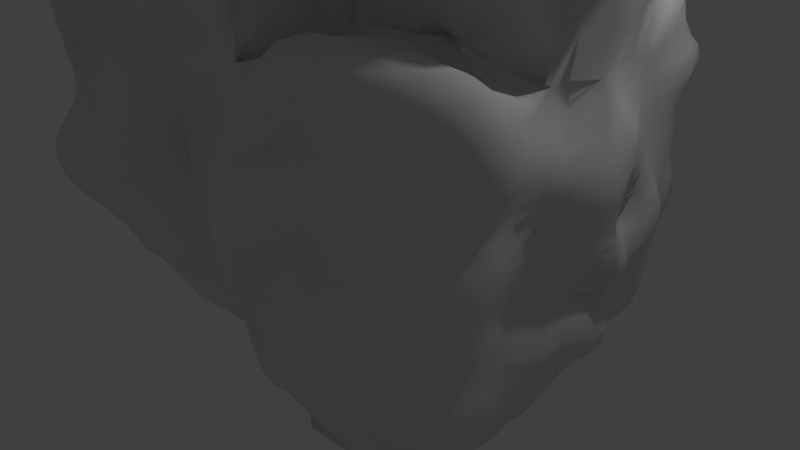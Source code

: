 # Source: untitled.blend  (saved by Blender 2.76.0; exported with 4.5.12 LTS)
import bpy
from mathutils import Matrix  # noqa: F401  (used for matrix-valued properties, if any)

bpy.ops.wm.read_factory_settings(use_empty=True)
scene = bpy.context.scene
scene.name = 'Scene'

# ---- collections
col_collection_1 = bpy.data.collections.new('Collection 1'); scene.collection.children.link(col_collection_1)

# ---- materials (node trees are filled in below, after node groups)
mat_material = bpy.data.materials.new('Material')
mat_material.alpha_threshold = 0.0
mat_material.use_transparent_shadow = False
mat_material.roughness = 0.5
mat_material.line_color = (0.0, 0.0, 0.0, 1.0)

# ---- material node trees

# ---- world
world_world = bpy.data.worlds.new('World'); scene.world = world_world
world_world.color = (0.05088, 0.05088, 0.05088)
world_world.use_sun_shadow = False
world_world.sun_shadow_jitter_overblur = 0.0
world_world.cycles.sampling_method = 'MANUAL'
world_world.cycles.sample_map_resolution = 256

# ---- cameras
cam_camera = bpy.data.cameras.new('Camera')
cam_camera.clip_end = 100.0
cam_camera.lens = 35.0
cam_camera.sensor_width = 32.0
cam_camera.sensor_height = 18.0
cam_camera.ortho_scale = 7.314
cam_camera.dof.focus_distance = 0.0
cam_camera.dof.aperture_fstop = 128.0

# ---- lights
light_lamp = bpy.data.lights.new('Lamp', 'POINT')
light_lamp.transmission_factor = 0.0
light_lamp.cutoff_distance = 30.0
light_lamp.energy = 100.0
light_lamp.shadow_buffer_clip_start = 1.001
light_lamp.shadow_soft_size = 0.1
light_lamp.shadow_maximum_resolution = 0.006
light_lamp.use_absolute_resolution = True
light_lamp.cycles.use_multiple_importance_sampling = False

# ---- meshes
me_cube_001 = bpy.data.meshes.new('Cube.001')
me_cube_001.from_pydata([(-2.74, -1.842, 0.1191), (-3.0, -2.136, 2.91), (-2.88, 2.011, 0.06487), (-2.817, 1.905, 2.892), (2.86, -1.892, 0.0112), (2.955, -2.123, 3.126), (2.666, 1.749, 0.1558), (2.846, 2.102, 2.968), (-2.862, -2.046, 1.498), (-3.008, -3.76e-08, 3.0), (-2.935, 2.117, 1.503), (-3.044, 0.001137, -0.03168), (2.832, 2.032, 1.553), (-0.0001138, 2.092, -0.2712), (3.185, -0.004905, 3.005), (2.992, -2.191, 1.502), (3.123, 0.02186, -0.03686), (-0.0041, -2.027, 3.0), (0.1441, -1.721, -0.2832), (-0.04177, -0.03201, -1.251), (0.06269, -1.781, 1.512), (3.525, -0.03004, 1.493), (-3.122, -0.0005238, 1.499), (-2.953, -2.056, 2.253), (-3.173, 1.032, 3.037), (-2.976, 2.101, 0.7401), (-3.008, -0.9999, -0.00234), (1.574, 1.567, 2.996), (2.83, 1.961, 0.7537), (-1.497, 2.164, -0.3108), (3.058, -1.026, 3.026), (2.956, -2.156, 0.7316), (3.0, 1.0, 0.0), (-1.536, -2.132, 3.015), (1.441, -2.454, -0.09837), (-2.833, -1.902, 0.7311), (-3.266, -1.005, 3.005), (-2.931, 2.076, 2.25), (-3.174, 1.03, -0.1198), (2.838, 1.991, 2.291), (1.539, 2.09, -0.09873), (3.0, 1.0, 3.0), (2.986, -2.112, 2.295), (3.198, -1.055, -0.1489), (1.515, -2.276, 3.214), (-1.497, -2.011, -0.006669), (1.807, 0.1432, -1.418), (-1.493, -0.08523, -0.8227), (-0.05444, -1.079, -0.9236), (0.02991, 1.159, -1.056), (0.02805, -1.671, 0.715), (0.00285, -1.983, 2.25), (1.41, -2.882, 1.473), (-1.444, -2.353, 1.488), (3.429, 0.001727, 0.7233), (3.41, -0.03347, 2.277), (3.348, 1.019, 1.509), (3.118, -1.03, 1.5), (1.507, 1.928, 1.548), (-3.242, 0.0476, 0.7417), (-3.272, -1.041e-06, 2.25), (-3.032, -1.003, 1.496), (-3.418, 1.071, 1.487), (-3.336, 1.049, 2.256), (-3.198, -1.011, 2.242), (-3.247, -1.004, 0.7338), (1.535, 1.691, 2.284), (3.218, -1.045, 2.277), (3.024, 1.001, 2.249), (3.148, 1.001, 0.7496), (-1.48, -2.209, 2.251), (1.391, -2.855, 2.28), (1.383, -2.788, 0.6911), (-1.646, 1.242, -1.061), (-1.492, -1.078, -0.8876), (1.686, -1.087, -1.457), (1.5, -0.9863, 3.289), (1.536, 1.173, -0.9741), (-1.489, -2.042, 0.7441), (3.053, -1.001, 0.7429), (1.528, 2.047, 0.7913), (-3.419, 1.05, 0.7324), (-2.972, -2.066, 2.626), (-3.227, 1.655, 3.016), (-2.947, 2.061, 0.3419), (-2.921, -1.503, 0.04374), (2.214, 1.728, 3.002), (2.737, 1.828, 0.4024), (-2.279, 2.093, -0.1067), (3.189, -1.739, 3.183), (2.832, -1.976, 0.3777), (2.904, 1.492, 0.04732), (-2.436, -2.562, 3.029), (2.366, -2.259, -0.08993), (-2.8, -1.936, 1.12), (-3.126, -0.4978, 2.999), (-2.948, 2.096, 1.876), (-3.118, 0.5073, -0.08707), (2.818, 1.947, 1.909), (0.7986, 2.133, -0.2989), (3.001, 0.5, 3.0), (2.992, -2.164, 1.879), (3.207, -0.5104, -0.123), (0.7533, -2.125, 3.094), (-0.8108, -1.72, -0.1611), (2.584, 0.1059, -1.003), (-0.7958, -0.1632, -1.195), (0.007224, -1.662, -0.492), (0.02418, 0.4836, -1.077), (0.1094, -1.504, 0.296), (0.05056, -1.782, 1.882), (2.467, -2.398, 1.502), (-0.7723, -1.851, 1.504), (3.44, 0.04323, 0.2982), (3.499, -0.02141, 1.868), (3.003, 1.506, 1.501), (3.219, -0.53, 1.491), (-2.321, 2.268, 1.502), (-3.12, 0.02021, 0.3668), (-3.3, 8.455e-06, 1.875), (-3.053, -1.501, 1.498), (-3.286, 0.5274, 1.477), (-2.913, -2.052, 1.876), (-2.984, 0.5039, 2.995), (-2.965, 2.108, 1.129), (-3.104, -0.4963, -0.04008), (2.888, 2.07, 1.154), (-0.7176, 2.197, -0.2938), (3.002, -0.5008, 3.0), (2.973, -2.168, 1.124), (3.009, 0.5017, -0.002908), (-0.7582, -1.747, 3.009), (0.7415, -2.032, -0.01657), (-2.838, -1.905, 0.3632), (-3.256, -1.56, 2.956), (-2.897, 2.019, 2.614), (-2.957, 1.533, 0.01061), (-2.298, 2.154, 3.012), (2.942, 2.192, 2.7), (2.217, 1.862, 0.04271), (2.935, 1.491, 2.973), (3.015, -2.126, 2.836), (3.081, -1.565, -0.0961), (2.353, -2.355, 3.254), (-2.261, -2.021, -0.008588), (0.7123, 0.114, -1.191), (-2.458, 0.04634, -0.9298), (-0.0744, -0.4825, -1.246), (-0.008213, 2.013, -0.6167), (0.02426, -1.809, 1.126), (-0.0001526, -2.0, 2.625), (0.6261, -2.46, 1.482), (-2.444, -2.845, 1.467), (3.542, -0.02883, 1.112), (3.297, -0.02923, 2.659), (3.027, 0.5008, 1.499), (3.237, -1.658, 1.502), (2.303, 2.081, 1.567), (-3.035, 0.001673, 1.123), (-3.231, -7.768e-06, 2.625), (-3.271, -0.519, 1.472), (-3.083, 1.581, 1.501), (-3.361, 1.064, 1.865), (-3.317, 1.043, 2.638), (-3.261, 0.5152, 2.252), (-3.226, 1.687, 2.244), (-3.069, -1.007, 1.865), (-3.482, -1.011, 2.624), (-3.006, -1.486, 2.251), (-3.333, -0.5142, 2.235), (-3.135, -1.001, 0.3592), (-3.089, -1.002, 1.12), (-3.026, -1.514, 0.7408), (-3.425, -0.4882, 0.7232), (1.504, 1.851, 1.897), (1.56, 1.611, 2.643), (2.23, 1.92, 2.302), (-2.31, 2.311, 2.251), (-2.322, 2.307, 0.7499), (3.111, -1.031, 1.877), (3.215, -1.059, 2.672), (3.264, -0.5143, 2.264), (3.304, -1.679, 2.305), (3.165, 1.002, 1.873), (3.0, 1.0, 2.625), (3.005, 1.518, 2.253), (3.309, 0.5076, 2.241), (3.0, 1.0, 0.375), (3.301, 1.009, 1.125), (2.997, 1.496, 0.7502), (3.141, 0.504, 0.7437), (-1.46, -2.28, 1.873), (-1.507, -2.267, 2.629), (-0.7876, -1.707, 2.25), (-2.364, -2.473, 2.252), (1.396, -2.894, 1.875), (1.442, -2.539, 2.816), (2.448, -2.408, 2.281), (0.6465, -2.449, 2.272), (1.407, -2.701, 0.2589), (1.401, -2.873, 1.083), (2.422, -2.445, 0.7144), (0.7052, -2.193, 0.7309), (-0.7597, 1.144, -1.065), (-2.392, 1.18, -0.7808), (-1.676, 0.5779, -1.277), (-1.471, 1.912, -0.5473), (-0.8002, -1.071, -0.7929), (-2.415, -1.071, -0.9119), (-1.456, -1.73, -0.5434), (-1.478, -0.512, -0.6534), (2.636, -1.108, -0.9042), (0.6254, -1.33, -1.428), (1.635, -1.643, -1.403), (1.732, -0.4859, -1.509), (0.7513, -1.009, 3.038), (2.29, -1.024, 3.089), (1.51, -1.734, 3.408), (1.487, -0.6722, 3.248), (2.318, 1.031, -0.5553), (0.7745, 1.111, -1.023), (1.711, 0.689, -1.297), (1.531, 1.698, -0.5142), (-1.5, -2.001, 0.3749), (-1.461, -2.199, 1.109), (-0.7837, -1.579, 0.7266), (-2.365, -2.445, 0.7217), (3.211, -0.9972, 0.3396), (3.069, -1.013, 1.125), (3.263, -0.5146, 0.7443), (3.125, -1.602, 0.7415), (1.506, 1.839, 0.383), (1.509, 2.065, 1.18), (2.253, 1.994, 0.7489), (-3.159, 1.033, 0.3261), (-3.451, 1.063, 1.114), (-3.368, 0.5154, 0.7391), (-3.23, 1.652, 0.7298), (-3.08, 1.579, 1.125), (-3.37, 0.5224, 1.104), (-3.243, 0.5121, 0.3529), (2.232, 1.767, 1.119), (3.196, -1.648, 1.121), (3.226, -0.531, 1.132), (3.347, -0.4984, 0.3245), (-2.426, -2.722, 1.083), (-0.7703, -1.671, 1.132), (-0.8135, -1.626, 0.2811), (0.7626, 1.955, -0.5789), (0.7537, 0.5928, -0.9156), (2.535, 0.6, -0.9134), (2.253, -0.8306, 3.314), (2.451, -2.033, 3.456), (0.752, -1.559, 3.094), (0.6722, -0.4701, -1.466), (0.717, -1.678, -0.4774), (2.68, -1.688, -0.8046), (-2.43, -0.4144, -1.012), (-2.28, -1.581, -0.2868), (-0.7562, -1.671, -0.2493), (-2.272, 1.64, -0.7846), (-2.448, 0.5421, -1.007), (-0.7302, 0.4994, -1.411), (0.6626, -2.336, 1.101), (2.417, -2.317, 1.123), (2.361, -2.428, 0.3282), (0.7137, -2.251, 2.686), (2.35, -2.399, 2.893), (2.493, -2.445, 1.876), (-2.376, -2.479, 2.635), (-0.7592, -1.79, 2.626), (-0.7627, -1.934, 1.874), (3.371, 0.5006, 1.115), (3.02, 1.5, 1.125), (2.985, 1.493, 0.3781), (3.099, 0.5022, 2.623), (2.993, 1.517, 2.63), (3.017, 1.528, 1.878), (3.337, -1.74, 2.805), (3.049, -0.5016, 2.628), (3.278, -0.5313, 1.878), (-2.329, 2.284, 1.127), (-2.301, 2.241, 0.3477), (-2.311, 2.215, 2.624), (-2.317, 2.305, 1.876), (2.284, 1.935, 2.683), (-3.342, -0.504, 1.102), (-3.01, -1.493, 1.124), (-3.045, -1.524, 0.3652), (-3.44, -0.5032, 2.62), (-3.241, -1.499, 2.631), (-3.03, -1.499, 1.875), (-3.231, 1.694, 2.625), (-3.147, 0.5118, 2.631), (-3.298, 0.5228, 1.867), (-3.182, 1.651, 1.871), (-3.327, -0.5217, 1.846), (-3.226, -0.4982, 0.3329), (2.274, 2.078, 1.965), (3.218, -1.626, 1.877), (3.259, 0.5038, 1.863), (3.051, 0.5106, 0.3615), (-2.444, -2.686, 1.868), (0.6212, -2.506, 1.874), (0.7269, -2.1, 0.3501), (-0.7325, 1.913, -0.6075), (-0.8036, -0.5503, -0.9977), (2.568, -0.4291, -1.02), (0.7902, -0.7535, 3.242), (2.258, 1.542, -0.0628), (-2.311, -2.184, 0.3405), (3.027, -1.518, 0.3673), (2.222, 1.87, 0.4235), (-3.126, 1.582, 0.3462), (-2.998, -2.098, 2.797), (-3.015, 1.868, 2.922), (-2.928, 2.043, 0.1785), (-2.817, -1.708, 0.0936), (2.67, 2.115, 3.006), (2.698, 1.773, 0.2572), (-2.707, 2.108, -0.1037), (3.077, -1.989, 3.164), (2.82, -1.898, 0.1861), (2.766, 1.663, 0.1115), (-2.896, -2.385, 2.962), (2.728, -2.033, -0.08927), (-2.829, -2.001, 1.311), (-3.021, -0.2498, 3.0), (-2.941, 2.109, 1.69), (-3.018, 0.2496, -0.01292), (2.815, 1.968, 1.733), (0.3866, 2.123, -0.2282), (3.143, 0.2464, 3.004), (2.997, -2.183, 1.688), (3.145, -0.251, -0.1216), (0.3741, -2.025, 3.006), (-0.4245, -1.693, -0.218), (2.746, 0.03006, -0.3577), (-0.4017, -0.107, -1.285), (0.07558, -1.702, -0.4307), (-0.01765, 0.2308, -1.148), (0.1419, -1.559, -0.03618), (0.06757, -1.749, 1.698), (2.785, -2.355, 1.502), (-0.3751, -1.99, 1.5), (3.283, 0.04435, 0.1201), (3.498, -0.02543, 1.681), (2.976, 1.785, 1.515), (3.392, -0.2827, 1.493), (-2.677, 2.213, 1.503), (-3.037, 0.002203, 0.1742), (-3.244, -7.012e-05, 1.687), (-2.984, -1.721, 1.499), (-3.14, 0.2561, 1.494), (-2.949, -2.06, 2.064), (-3.075, 0.7582, 3.005), (-2.976, 2.101, 0.938), (-3.072, -0.7482, -0.02368), (2.863, 2.008, 0.9504), (-1.1, 2.195, -0.4039), (3.004, -0.7511, 3.001), (2.977, -2.168, 0.9276), (3.0, 0.75, 0.0), (-1.176, -1.808, 2.999), (1.04, -2.303, -0.0696), (-2.858, -1.916, 0.5381), (-3.267, -1.27, 3.007), (-2.915, 2.055, 2.435), (-3.113, 1.287, -0.07425), (-1.877, 1.92, 2.997), (2.919, 2.125, 2.505), (1.876, 1.84, 0.003576), (2.999, 1.25, 3.0), (3.005, -2.086, 2.547), (3.157, -1.313, -0.1338), (1.939, -2.379, 3.252), (-1.875, -2.001, -0.0003867), (1.155, 0.14, -1.321), (-1.988, 0.04441, -0.9494), (-0.08395, -0.7465, -1.099), (-0.008607, 1.795, -1.044), (0.01323, -1.757, 0.9237), (-9.396e-05, -2.0, 2.438), (0.9818, -2.816, 1.475), (-1.924, -2.763, 1.482), (3.461, -0.02393, 0.9287), (3.336, -0.04028, 2.484), (3.263, 0.7654, 1.505), (3.24, -1.349, 1.501), (1.871, 1.942, 1.545), (-3.14, 0.02696, 0.9319), (-3.273, -8.467e-06, 2.437), (-3.195, -0.7659, 1.477), (-3.245, 1.324, 1.496), (-3.393, 1.071, 1.673), (-3.334, 1.045, 2.448), (-3.278, 0.25, 2.25), (-3.238, 1.332, 2.251), (-3.049, -1.005, 1.68), (-3.397, -1.012, 2.434), (-2.976, -1.733, 2.251), (-3.334, -0.7677, 2.232), (-3.041, -1.0, 0.1806), (-3.19, -1.004, 0.9273), (-2.987, -1.737, 0.7299), (-3.397, -0.7541, 0.7238), (1.506, 1.867, 1.719), (1.546, 1.641, 2.465), (1.896, 1.982, 2.326), (-2.612, 2.183, 2.251), (-2.743, 2.252, 0.7395), (3.124, -1.035, 1.688), (3.237, -1.056, 2.479), (3.329, -0.2857, 2.282), (3.311, -1.376, 2.297), (3.279, 1.011, 1.692), (3.003, 1.0, 2.437), (2.961, 1.802, 2.266), (3.197, 0.7566, 2.243), (3.0, 1.0, 0.1875), (3.248, 1.003, 0.9367), (2.931, 1.722, 0.7521), (3.159, 0.7505, 0.7499), (-1.45, -2.34, 1.681), (-1.493, -2.244, 2.44), (-0.3733, -1.769, 2.25), (-1.938, -2.579, 2.253), (1.405, -2.884, 1.674), (1.391, -2.776, 2.513), (2.785, -2.295, 2.285), (0.9691, -2.799, 2.274), (1.423, -2.613, 0.06811), (1.393, -2.836, 0.8915), (2.731, -2.333, 0.7267), (0.9902, -2.609, 0.6983), (-0.3632, 1.186, -1.079), (-2.047, 1.173, -1.066), (-1.518, 0.202, -0.6509), (-1.523, 1.48, -0.6541), (-0.442, -1.057, -0.8908), (-1.881, -1.097, -0.9719), (-1.459, -1.923, -0.2009), (-1.487, -0.7652, -0.8631), (3.052, -1.158, -0.5068), (1.15, -1.181, -1.503), (1.422, -2.299, -0.3594), (1.692, -0.7922, -1.496), (0.4001, -1.002, 3.023), (1.879, -0.9925, 3.229), (1.518, -2.096, 3.362), (1.496, -0.8171, 3.232), (2.635, 1.004, -0.1417), (1.155, 1.182, -1.067), (1.805, 0.427, -1.385), (1.534, 1.47, -0.6951), (-1.5, -2.0, 0.1874), (-1.483, -2.079, 0.9289), (-0.3841, -1.69, 0.6992), (-1.942, -2.312, 0.7437), (3.187, -1.013, 0.1244), (3.023, -1.005, 0.9373), (3.435, -0.2584, 0.7281), (3.055, -1.286, 0.7463), (1.536, 2.008, 0.1112), (1.506, 2.063, 0.9893), (1.876, 2.101, 0.7812), (-3.194, 1.04, 0.08734), (-3.453, 1.053, 0.9243), (-3.329, 0.2694, 0.7409), (-3.381, 1.363, 0.7131), (-2.959, -2.054, 2.442), (-3.231, 1.314, 3.074), (-2.956, 2.072, 0.5372), (-2.999, -1.25, 0.0006993), (1.903, 1.639, 3.013), (2.786, 1.898, 0.5696), (-1.878, 2.046, -0.03853), (3.187, -1.385, 3.126), (2.906, -2.094, 0.5472), (2.999, 1.25, 0.0003524), (-1.922, -2.743, 3.044), (1.91, -2.381, -0.07919), (-2.817, -1.908, 0.9233), (-3.241, -0.7484, 2.998), (-2.947, 2.079, 2.062), (-3.197, 0.7749, -0.1235), (2.816, 1.943, 2.09), (1.189, 2.196, -0.2797), (3.0, 0.75, 3.0), (2.987, -2.141, 2.081), (3.208, -0.7711, -0.09698), (1.134, -2.262, 3.237), (-1.123, -1.91, -0.08599), (2.248, 0.1322, -1.301), (-1.15, -0.1498, -1.076), (-0.0424, -1.547, -0.5891), (0.03624, 0.8567, -1.023), (0.06628, -1.569, 0.4873), (0.02551, -1.871, 2.066), (1.879, -2.425, 1.488), (-1.182, -1.797, 1.506), (3.485, 0.03192, 0.4997), (3.48, -0.02244, 2.061), (3.17, 1.258, 1.504), (3.133, -0.7681, 1.496), (-1.884, 2.184, 1.501), (-3.227, 0.04272, 0.554), (-3.294, 8.697e-06, 2.062), (-3.043, -1.259, 1.499), (-3.347, 0.783, 1.481), (-2.893, -2.052, 1.687), (-3.002, 0.2501, 3.0), (-2.945, 2.118, 1.316), (-3.092, -0.2458, -0.04177), (2.871, 2.085, 1.357), (-0.3586, 2.104, -0.2163), (3.011, -0.2537, 3.001), (2.977, -2.18, 1.315), (3.086, 0.2659, -0.02624), (-0.376, -1.883, 3.005), (0.4739, -1.784, -0.008811), (-2.792, -1.874, 0.2173), (-3.073, -1.871, 2.927), (-2.861, 1.961, 2.775), (-2.907, 1.835, 0.04864), (-2.607, 2.038, 2.944), (2.902, 2.167, 2.866), (2.488, 1.8, 0.122), (2.886, 1.92, 2.981), (2.998, -2.132, 3.013), (2.971, -1.773, -0.05048), (2.708, -2.227, 3.191), (-2.569, -1.925, 0.06291), (0.2684, 0.006158, -1.263), (-2.902, 0.003508, -0.377), (-0.06735, -0.2577, -1.279), (-0.0005092, 2.063, -0.3933), (0.04412, -1.819, 1.323), (-0.004486, -2.02, 2.812), (0.409, -1.906, 1.51), (-2.811, -2.626, 1.474), (3.558, -0.02994, 1.301), (3.27, -0.01502, 2.829), (3.312, 0.2385, 1.496), (3.154, -1.97, 1.502), (2.573, 2.125, 1.571), (-3.032, -0.0007211, 1.311), (-3.101, -1.839e-06, 2.812), (-3.219, -0.2597, 1.486), (-3.113, 1.922, 1.503), (-3.34, 1.055, 2.061), (-3.261, 1.039, 2.833), (-3.379, 0.8051, 2.256), (-3.101, 1.911, 2.248), (-3.085, -1.009, 2.052), (-3.439, -1.007, 2.813), (-3.059, -1.252, 2.251), (-3.246, -0.2527, 2.247), (-3.231, -1.003, 0.5422), (-3.034, -1.002, 1.31), (-3.032, -1.253, 0.747), (-3.318, -0.195, 0.734), (1.515, 1.802, 2.089), (1.578, 1.543, 2.825), (2.633, 2.051, 2.303), (-1.891, 2.096, 2.25), (-1.9, 2.256, 0.753), (3.164, -1.035, 2.074), (3.147, -1.049, 2.856), (3.213, -0.7627, 2.264), (3.173, -1.926, 2.306), (3.086, 1.002, 2.06), (3.0, 1.0, 2.812), (3.0, 1.25, 2.25), (3.366, 0.2444, 2.25), (3.015, 1.0, 0.5625), (3.355, 1.02, 1.319), (3.064, 1.251, 0.7497), (3.194, 0.2564, 0.7335), (-1.466, -2.23, 2.062), (-1.522, -2.229, 2.819), (-1.175, -1.787, 2.247), (-2.741, -2.334, 2.254), (1.392, -2.887, 2.077), (1.507, -2.353, 3.044), (1.935, -2.451, 2.288), (0.3395, -2.179, 2.261), (1.387, -2.747, 0.4742), (1.407, -2.888, 1.275), (1.893, -2.532, 0.707), (0.4658, -1.727, 0.777), (-1.157, 1.281, -0.8772), (-2.747, 1.03, -0.5077), (-1.681, 0.9207, -1.297), (-1.477, 2.077, -0.4158), (-1.112, -1.111, -0.6827), (-2.698, -1.016, -0.4278), (-1.458, -1.452, -0.735), (-1.492, -0.295, -0.7724), (2.196, -1.064, -1.085), (0.2907, -1.276, -1.264), (1.69, -1.368, -1.453), (1.799, -0.1327, -1.43), (1.122, -1.017, 3.176), (2.758, -1.09, 3.114), (1.502, -1.346, 3.343), (1.907, 1.036, -0.5258), (0.406, 1.125, -1.033), (1.587, 0.9345, -1.136), (1.543, 1.875, -0.156), (-1.496, -2.014, 0.5605), (-1.452, -2.283, 1.297), (-1.167, -1.7, 0.7705), (-2.635, -2.209, 0.7199), (3.17, -0.9971, 0.5377), (3.096, -1.021, 1.313), (3.138, -0.7511, 0.7373), (3.109, -1.901, 0.7356), (1.501, 1.871, 0.5844), (1.509, 2.013, 1.369), (2.614, 2.014, 0.7427), (-3.302, 1.047, 0.5387), (-3.438, 1.07, 1.302), (-3.353, 0.7605, 0.7445), (-3.132, 1.91, 0.7408), (-3.16, 1.618, 0.9296), (-3.063, 1.567, 1.314), (-3.278, 1.321, 1.119), (-3.112, 1.908, 1.128), (-3.363, 0.5178, 0.9243), (-3.345, 0.5264, 1.286), (-3.229, 0.265, 1.111), (-3.378, 0.7677, 1.112), (-3.164, 0.5141, 0.1333), (-3.34, 0.5138, 0.5474), (-3.208, 0.2631, 0.3616), (-3.207, 0.7697, 0.33), (2.254, 1.917, 0.9333), (2.311, 2.025, 1.355), (1.867, 1.991, 1.165), (2.673, 2.158, 1.156), (3.167, -1.635, 0.9295), (3.229, -1.66, 1.313), (3.135, -1.31, 1.125), (3.148, -1.949, 1.12), (3.198, -0.5257, 0.9524), (3.221, -0.5298, 1.308), (3.276, -0.2831, 1.127), (3.119, -0.7671, 1.127), (3.245, -0.5008, 0.1296), (3.373, -0.5028, 0.5276), (3.488, -0.226, 0.3053), (3.321, -0.7467, 0.3218), (-2.403, -2.599, 0.8984), (-2.436, -2.814, 1.272), (-1.947, -2.576, 1.113), (-2.734, -2.496, 1.081), (-0.7725, -1.622, 0.9359), (-0.7771, -1.737, 1.319), (-0.378, -1.737, 1.121), (-1.169, -1.723, 1.145), (-0.815, -1.689, -0.004544), (-0.7949, -1.61, 0.5035), (-0.3771, -1.638, 0.2552), (-1.152, -1.852, 0.365), (1.175, 1.916, -0.6078), (0.3779, 1.987, -0.5751), (0.7741, 1.718, -0.9513), (0.7733, 2.019, -0.387), (1.15, 0.6578, -1.095), (0.3593, 0.536, -0.9841), (0.724, 0.3414, -1.022), (0.777, 0.8683, -1.065), (2.707, 0.5249, -0.2676), (2.147, 0.6576, -1.225), (2.551, 0.3531, -0.9564), (2.461, 0.8284, -0.8068), (1.873, -0.5986, 3.279), (2.627, -0.5537, 3.075), (2.252, -0.8722, 3.21), (1.988, -2.008, 3.471), (2.919, -1.899, 3.359), (2.406, -2.228, 3.365), (2.558, -1.692, 3.446), (0.3851, -1.499, 3.01), (1.131, -1.717, 3.384), (0.7548, -1.882, 3.129), (0.7499, -1.267, 3.047), (1.22, -0.4989, -1.473), (0.2489, -0.5105, -1.269), (0.7263, -0.7837, -1.201), (0.6697, -0.1848, -1.437), (1.028, -1.895, -1.119), (0.378, -1.7, -0.4888), (0.7473, -1.76, -0.06822), (0.6249, -1.606, -1.278), (2.984, -1.668, -0.3262), (2.197, -1.636, -1.226), (2.604, -2.133, -0.4777), (2.693, -1.398, -0.8863), (-1.895, -0.4381, -0.9141), (-2.885, -0.4732, -0.3558), (-2.475, -0.7463, -1.009), (-2.428, -0.1788, -0.9826), (-1.865, -1.65, -0.4318), (-2.627, -1.511, -0.0266), (-2.264, -1.785, -0.07804), (-2.284, -1.3, -0.5269), (-0.3973, -1.655, -0.3149), (-1.08, -1.789, -0.3902), (-0.7783, -1.703, -0.1864), (-0.7805, -1.583, -0.6306), (-1.847, 1.608, -0.4374), (-2.7, 1.565, -0.3536), (-2.327, 1.409, -0.8045), (-2.288, 1.9, -0.4855), (-2.107, 0.582, -1.162), (-2.854, 0.4866, -0.5674), (-2.451, 0.2807, -0.9667), (-2.431, 0.8422, -0.9812), (-0.3333, 0.4689, -1.163), (-1.219, 0.5458, -1.355), (-0.7692, 0.1216, -1.263), (-0.7679, 0.9115, -1.28), (0.6865, -2.261, 0.9165), (0.6428, -2.398, 1.29), (0.991, -2.71, 1.083), (0.4439, -1.818, 1.144), (2.425, -2.382, 0.919), (2.435, -2.342, 1.314), (2.744, -2.306, 1.126), (1.829, -2.57, 1.098), (2.322, -2.352, 0.145), (2.393, -2.459, 0.5169), (2.647, -2.228, 0.3584), (1.921, -2.528, 0.3002), (0.6751, -2.359, 2.471), (0.7421, -2.183, 2.908), (1.057, -2.508, 2.823), (0.3534, -2.124, 2.642), (2.346, -2.324, 2.573), (2.356, -2.41, 3.101), (2.706, -2.262, 2.861), (1.946, -2.438, 2.881), (2.487, -2.433, 1.688), (2.484, -2.439, 2.072), (2.808, -2.349, 1.878), (1.93, -2.428, 1.876), (-2.365, -2.461, 2.443), (-2.393, -2.509, 2.827), (-1.935, -2.674, 2.637), (-2.813, -2.341, 2.635), (-0.7771, -1.706, 2.436), (-0.756, -1.815, 2.816), (-0.375, -1.839, 2.623), (-1.185, -1.82, 2.628), (-0.7598, -1.964, 1.687), (-0.7827, -1.795, 2.065), (-0.3562, -1.825, 1.877), (-1.191, -1.8, 1.868), (3.304, 0.4993, 0.9318), (3.22, 0.5054, 1.308), (3.345, 0.7619, 1.123), (3.508, 0.2367, 1.108), (3.013, 1.497, 0.9375), (3.01, 1.504, 1.313), (2.983, 1.792, 1.137), (3.182, 1.253, 1.124), (2.97, 1.491, 0.1989), (2.99, 1.494, 0.5633), (2.889, 1.685, 0.3918), (3.0, 1.25, 0.375), (3.294, 0.506, 2.432), (3.001, 0.5, 2.813), (3.019, 0.7506, 2.624), (3.26, 0.2399, 2.64), (3.002, 1.525, 2.443), (2.975, 1.49, 2.81), (3.008, 1.922, 2.668), (3.0, 1.25, 2.625), (3.007, 1.514, 1.689), (3.015, 1.527, 2.065), (2.975, 1.774, 1.885), (3.009, 1.25, 1.875), (3.357, -1.717, 2.542), (3.28, -1.73, 3.013), (3.364, -1.427, 2.745), (3.203, -1.955, 2.823), (3.167, -0.5068, 2.448), (3.004, -0.5001, 2.813), (3.091, -0.2606, 2.637), (3.11, -0.7636, 2.639), (3.222, -0.5293, 1.681), (3.315, -0.5254, 2.074), (3.419, -0.2933, 1.88), (3.157, -0.7593, 1.874), (-2.329, 2.293, 0.9396), (-2.324, 2.274, 1.315), (-2.717, 2.262, 1.128), (-1.885, 2.213, 1.126), (-2.289, 2.165, 0.1283), (-2.312, 2.295, 0.5514), (-2.742, 2.183, 0.3294), (-1.884, 2.08, 0.3699), (-2.315, 2.284, 2.438), (-2.306, 2.179, 2.814), (-2.583, 2.088, 2.62), (-1.879, 1.969, 2.624), (-2.327, 2.3, 1.689), (-2.305, 2.3, 2.063), (-2.646, 2.216, 1.877), (-1.892, 2.141, 1.875), (2.211, 1.879, 2.486), (2.283, 1.911, 2.857), (1.895, 1.885, 2.68), (2.793, 2.282, 2.733), (-3.411, -0.4921, 0.9149), (-3.285, -0.5148, 1.287), (-3.305, -0.7592, 1.106), (-3.233, -0.2442, 1.11), (-2.993, -1.494, 0.9352), (-3.046, -1.5, 1.311), (-2.926, -1.693, 1.123), (-3.01, -1.252, 1.125), (-3.015, -1.516, 0.1897), (-3.051, -1.527, 0.5488), (-2.973, -1.731, 0.3706), (-3.026, -1.259, 0.3706), (-3.405, -0.5078, 2.43), (-3.348, -0.4993, 2.809), (-3.542, -0.7568, 2.619), (-3.266, -0.2503, 2.625), (-3.126, -1.488, 2.442), (-3.286, -1.52, 2.808), (-3.094, -1.743, 2.625), (-3.314, -1.264, 2.632), (-3.055, -1.503, 1.686), (-3.002, -1.492, 2.063), (-2.995, -1.736, 1.875), (-3.006, -1.251, 1.875), (-3.223, 1.699, 2.434), (-3.265, 1.685, 2.824), (-3.207, 1.287, 2.634), (-3.108, 1.917, 2.617), (-3.219, 0.5139, 2.442), (-3.056, 0.5056, 2.815), (-3.163, 0.25, 2.625), (-3.324, 0.7892, 2.641), (-3.279, 0.5267, 1.672), (-3.291, 0.5179, 2.06), (-3.276, 0.2503, 1.875), (-3.379, 0.8031, 1.862), (-3.128, 1.614, 1.686), (-3.214, 1.674, 2.057), (-3.249, 1.346, 1.868), (-3.119, 1.928, 1.875), (-3.317, -0.5211, 1.658), (-3.306, -0.5206, 2.037), (-3.237, -0.7729, 1.845), (-3.286, -0.2555, 1.867), (-3.15, -0.4978, 0.1482), (-3.329, -0.4932, 0.5312), (-3.251, -0.7513, 0.342), (-3.135, -0.238, 0.3472), (2.292, 2.107, 1.777), (2.257, 1.99, 2.131), (1.877, 2.05, 1.937), (2.558, 2.039, 1.928), (3.233, -1.646, 1.688), (3.23, -1.633, 2.079), (3.195, -1.329, 1.877), (3.101, -1.921, 1.878), (3.117, 0.5011, 1.683), (3.296, 0.5072, 2.05), (3.232, 0.7538, 1.869), (3.39, 0.2455, 1.863), (3.032, 0.5064, 0.1781), (3.055, 0.5097, 0.5499), (3.0, 0.7501, 0.3749), (3.212, 0.2869, 0.322), (-2.464, -2.819, 1.667), (-2.395, -2.553, 2.062), (-1.945, -2.638, 1.87), (-2.737, -2.483, 1.871), (0.619, -2.496, 1.677), (0.6296, -2.494, 2.073), (0.9751, -2.861, 1.875), (0.3732, -2.05, 1.882), (0.7353, -2.065, 0.163), (0.715, -2.146, 0.5408), (0.9821, -2.525, 0.283), (0.5173, -1.585, 0.4093), (-0.3594, 1.912, -0.5802), (-1.11, 2.006, -0.662), (-0.7389, 1.651, -0.7472), (-0.7167, 2.111, -0.421), (-0.4649, -0.5378, -1.106), (-1.109, -0.5248, -0.9393), (-0.7802, -0.7555, -0.9661), (-0.8095, -0.3911, -1.098), (2.85, -0.573, -0.4797), (2.255, -0.4153, -1.347), (2.495, -0.8172, -0.8394), (2.6, -0.1418, -1.036), (0.4904, -0.6388, 3.137), (1.106, -0.6684, 3.251), (0.7565, -0.8015, 3.085), (2.61, 1.493, -0.002168), (1.886, 1.537, -0.2613), (2.277, 1.275, -0.3985), (2.243, 1.76, 0.01953), (-2.286, -2.084, 0.1605), (-2.334, -2.305, 0.533), (-1.893, -2.071, 0.3696), (-2.591, -2.05, 0.3509), (3.055, -1.528, 0.134), (3.075, -1.557, 0.5569), (3.047, -1.261, 0.3573), (2.959, -1.742, 0.3782), (2.219, 1.834, 0.2473), (2.235, 1.939, 0.5829), (1.88, 1.799, 0.4193), (2.494, 1.832, 0.4147), (-3.065, 1.551, 0.168), (-3.216, 1.637, 0.5337), (-3.157, 1.313, 0.3325), (-3.051, 1.851, 0.3466), (-3.101, 1.883, 0.5422), (-3.301, 1.361, 0.5212), (-3.125, 1.293, 0.1303), (2.558, 1.928, 0.5677), (1.881, 1.968, 0.6051), (1.88, 1.777, 0.2172), (3.049, -1.835, 0.5543), (3.043, -1.269, 0.5581), (3.109, -1.289, 0.1015), (-2.621, -2.13, 0.528), (-1.917, -2.181, 0.5553), (-1.879, -2.013, 0.186), (1.88, 1.722, -0.07836), (1.894, 1.276, -0.4505), (2.627, 1.253, -0.05837), (1.116, -0.7903, 3.163), (0.4442, -0.7996, 3.069), (2.246, -0.1521, -1.33), (2.241, -0.6969, -1.228), (2.996, -0.8761, -0.5147), (-1.132, -0.3586, -0.957), (-1.099, -0.7493, -0.9407), (-0.4562, -0.7564, -1.03), (-1.097, 2.131, -0.4859), (-1.126, 1.798, -0.8157), (-0.3957, 1.723, -0.8969), (0.4855, -1.641, 0.5983), (0.983, -2.569, 0.4917), (0.9999, -2.448, 0.09258), (0.3414, -2.16, 2.067), (0.972, -2.847, 2.076), (0.9782, -2.849, 1.674), (-2.703, -2.372, 2.063), (-1.944, -2.569, 2.063), (-1.934, -2.728, 1.675), (3.164, 0.2726, 0.5281), (3.014, 0.7501, 0.5624), (3.0, 0.75, 0.1875), (3.41, 0.2461, 2.05), (3.224, 0.7558, 2.055), (3.22, 0.7545, 1.687), (3.113, -1.911, 2.081), (3.215, -1.337, 2.077), (3.238, -1.345, 1.688), (2.592, 2.026, 2.103), (1.882, 2.044, 2.128), (1.875, 1.993, 1.738), (-3.254, -0.2048, 0.5418), (-3.352, -0.7538, 0.532), (-3.151, -0.7488, 0.1545), (-3.258, -0.2546, 2.057), (-3.236, -0.7722, 2.035), (-3.218, -0.7705, 1.659), (-3.111, 1.914, 2.061), (-3.249, 1.348, 2.059), (-3.249, 1.336, 1.68), (-3.385, 0.8068, 2.059), (-3.293, 0.25, 2.062), (-3.214, 0.2514, 1.686), (-3.214, 0.7743, 2.825), (-3.049, 0.25, 2.812), (-3.24, 0.25, 2.437), (-3.099, 1.898, 2.788), (-3.237, 1.311, 2.843), (-3.21, 1.299, 2.442), (-3.003, -1.25, 2.062), (-2.986, -1.736, 2.063), (-3.021, -1.739, 1.686), (-3.325, -1.267, 2.821), (-3.135, -1.788, 2.794), (-3.0, -1.727, 2.439), (-3.148, -0.2498, 2.812), (-3.463, -0.7531, 2.808), (-3.476, -0.7609, 2.429), (-3.038, -1.258, 0.5575), (-3.005, -1.747, 0.5422), (-2.927, -1.719, 0.2132), (-3.03, -1.257, 1.312), (-2.963, -1.707, 1.311), (-2.939, -1.709, 0.9272), (-3.186, -0.2588, 1.297), (-3.227, -0.7621, 1.293), (-3.371, -0.7558, 0.9173), (2.728, 2.225, 2.882), (1.9, 1.735, 2.848), (1.895, 1.949, 2.511), (-1.892, 2.116, 2.063), (-2.63, 2.215, 2.064), (-2.659, 2.203, 1.69), (-1.879, 1.928, 2.811), (-2.587, 2.076, 2.793), (-2.599, 2.126, 2.437), (-1.892, 2.183, 0.5628), (-2.745, 2.214, 0.532), (-2.729, 2.163, 0.1183), (-1.884, 2.198, 1.313), (-2.698, 2.241, 1.316), (-2.733, 2.263, 0.9382), (3.199, -0.7589, 2.068), (3.397, -0.2957, 2.083), (3.407, -0.2859, 1.682), (3.034, -0.7562, 2.819), (3.02, -0.2522, 2.815), (3.227, -0.2746, 2.466), (3.174, -1.961, 3.012), (3.29, -1.425, 2.96), (3.377, -1.407, 2.519), (3.0, 1.25, 2.063), (2.966, 1.776, 2.072), (2.968, 1.766, 1.699), (3.0, 1.25, 2.812), (2.963, 1.878, 2.838), (2.995, 1.878, 2.469), (3.221, 0.2425, 2.821), (3.0, 0.75, 2.812), (3.129, 0.7542, 2.434), (3.002, 1.25, 0.5625), (2.915, 1.705, 0.5679), (2.854, 1.673, 0.2324), (3.188, 1.256, 1.315), (2.998, 1.817, 1.329), (2.95, 1.742, 0.9417), (3.481, 0.2342, 1.297), (3.282, 0.7698, 1.315), (3.282, 0.7536, 0.9364), (-1.181, -1.803, 2.056), (-0.3628, -1.788, 2.063), (-0.3659, -1.938, 1.688), (-1.186, -1.827, 2.815), (-0.3749, -1.871, 2.814), (-0.3779, -1.813, 2.435), (-2.863, -2.371, 2.819), (-1.932, -2.714, 2.834), (-1.935, -2.62, 2.444), (1.941, -2.469, 2.073), (2.804, -2.33, 2.076), (2.803, -2.359, 1.688), (1.952, -2.442, 3.092), (2.709, -2.272, 3.051), (2.746, -2.229, 2.547), (0.3636, -2.067, 2.823), (1.124, -2.327, 3.066), (0.9806, -2.705, 2.502), (1.922, -2.534, 0.5025), (2.696, -2.307, 0.5349), (2.616, -2.104, 0.1837), (1.849, -2.506, 1.292), (2.76, -2.329, 1.315), (2.745, -2.313, 0.9282), (0.4251, -1.857, 1.328), (0.9855, -2.765, 1.277), (0.9926, -2.657, 0.8923), (-1.234, 0.8988, -1.279), (-1.157, 0.1324, -1.227), (-0.381, 0.1674, -1.223), (-2.812, 0.7536, -0.5717), (-2.872, 0.2377, -0.5139), (-2.126, 0.267, -1.031), (-2.728, 1.92, -0.2553), (-2.738, 1.293, -0.3602), (-1.958, 1.425, -0.7557), (-1.096, -1.502, -0.7401), (-1.089, -1.882, -0.195), (-0.4069, -1.68, -0.2595), (-2.634, -1.26, -0.1453), (-2.589, -1.736, 0.01568), (-1.869, -1.822, -0.151), (-2.924, -0.2275, -0.3083), (-2.812, -0.7373, -0.5277), (-1.884, -0.7552, -0.9138), (2.228, -1.329, -1.24), (1.997, -2.258, -0.253), (2.878, -1.878, -0.2508), (0.3114, -1.67, -0.7559), (0.447, -1.68, -0.2394), (1.068, -1.942, -0.1085), (0.2324, -0.2633, -1.312), (0.297, -0.779, -1.087), (1.254, -0.789, -1.52), (1.126, -1.346, 3.266), (1.135, -2.059, 3.363), (0.3782, -1.757, 3.005), (2.997, -1.583, 3.353), (2.798, -2.104, 3.288), (1.98, -2.269, 3.368), (2.63, -0.7609, 3.017), (1.874, -0.8162, 3.294), (2.091, 0.8853, -1.072), (2.204, 0.4136, -1.268), (2.718, 0.2771, -0.2657), (0.4068, 0.835, -1.03), (0.2969, 0.2679, -1.12), (1.164, 0.4045, -1.205), (0.3797, 2.045, -0.3397), (0.3906, 1.775, -1.038), (1.167, 1.652, -0.9143), (-1.16, -1.786, 0.5626), (-0.3749, -1.694, 0.449), (-0.4041, -1.624, 0.009827), (-1.174, -1.757, 1.327), (-0.3765, -1.889, 1.313), (-0.384, -1.679, 0.9186), (-2.785, -2.594, 1.274), (-1.927, -2.728, 1.294), (-1.954, -2.429, 0.9325), (3.292, -0.7459, 0.5207), (3.529, -0.2369, 0.5063), (3.275, -0.2291, 0.1283), (3.139, -0.77, 1.31), (3.359, -0.2841, 1.309), (3.258, -0.2774, 0.9426), (3.156, -1.962, 1.314), (3.206, -1.338, 1.313), (3.078, -1.295, 0.9348), (2.622, 2.177, 1.364), (1.869, 1.953, 1.356), (1.871, 2.089, 0.972), (-3.277, 0.7586, 0.5554), (-3.321, 0.2697, 0.5487), (-3.067, 0.2535, 0.1793), (-3.358, 0.7745, 1.295), (-3.175, 0.2634, 1.298), (-3.268, 0.2655, 0.9287), (-3.112, 1.916, 1.316), (-3.241, 1.317, 1.311), (-3.354, 1.337, 0.9163), (-3.12, 1.903, 0.937), (-3.373, 0.7628, 0.9287), (-3.217, 0.7815, 0.08282), (2.667, 2.067, 0.9393), (3.144, -1.935, 0.9253), (3.08, -0.7604, 0.9434), (3.263, -0.7514, 0.1335), (-2.659, -2.309, 0.9082), (-1.166, -1.694, 0.9606), (-1.158, -1.788, 0.1873), (1.171, 2.06, -0.3439), (1.156, 0.9517, -1.129), (2.67, 0.7629, -0.2429), (1.902, -1.414, 3.27), (0.3929, -1.248, 3.016), (1.152, -0.1868, -1.394), (1.11, -1.499, -1.392), (3.037, -1.428, -0.4059), (-1.922, -0.1747, -0.9301), (-1.88, -1.375, -0.8333), (-0.4333, -1.549, -0.5127), (-1.846, 1.866, -0.1646), (-2.079, 0.9013, -1.19), (-0.3554, 0.9046, -1.109), (0.4544, -1.796, 0.9572), (1.846, -2.559, 0.9062), (1.913, -2.483, 0.1072), (0.3443, -2.167, 2.455), (1.918, -2.362, 2.58), (1.909, -2.388, 1.684), (-2.79, -2.327, 2.445), (-1.179, -1.796, 2.438), (-1.19, -1.805, 1.685), (3.423, 0.2397, 0.9222), (3.156, 1.252, 0.9368), (3.0, 1.25, 0.1875), (3.322, 0.2418, 2.45), (3.0, 1.25, 2.438), (3.066, 1.253, 1.689), (3.217, -1.937, 2.555), (3.179, -0.7652, 2.455), (3.124, -0.7635, 1.684), (-1.887, 2.234, 0.9382), (-1.883, 2.039, 0.1708), (-1.883, 2.035, 2.437), (-1.887, 2.165, 1.688), (2.756, 2.206, 2.538), (-3.309, -0.2133, 0.9217), (-3.015, -1.251, 0.9364), (-3.008, -1.254, 0.1858), (-3.283, -0.2511, 2.437), (-3.226, -1.259, 2.442), (-3.026, -1.256, 1.687), (-3.104, 1.921, 2.435), (-3.364, 0.7989, 2.451), (-3.362, 0.7938, 1.669), (-3.119, 1.928, 1.689), (-3.278, -0.2568, 1.678), (-3.095, -0.2469, 0.155), (2.557, 2.059, 1.753), (3.131, -1.95, 1.688), (3.293, 0.243, 1.682), (3.166, 0.2812, 0.1411), (-2.793, -2.575, 1.674), (0.3966, -1.96, 1.696), (0.5235, -1.633, 0.2009), (-0.3527, 2.045, -0.3449), (-0.4292, -0.3337, -1.224), (2.784, -0.2441, -0.4759), (2.539, 1.673, 0.05537), (-2.581, -1.999, 0.1869), (2.958, -1.731, 0.1655), (2.478, 1.818, 0.2597), (-3.005, 1.839, 0.1835), (-2.85, 1.741, 3.458), (-2.798, 1.941, 3.5), (2.545, 1.925, 3.485), (2.747, 1.873, 3.424), (-2.918, -2.421, 3.64), (-2.973, -2.141, 3.481), (-3.202, -0.2801, 3.567), (-3.102, 0.001712, 3.505), (3.285, 0.2611, 3.463), (3.249, 0.004748, 3.473), (0.497, -2.073, 3.458), (0.00165, -2.105, 3.459), (-3.004, 0.7522, 3.477), (-3.062, 1.017, 3.53), (1.56, 2.057, 3.556), (-1.137, -1.98, 3.477), (-1.474, -2.139, 3.554), (-3.302, -1.284, 3.534), (-3.381, -1.04, 3.584), (-1.874, 1.977, 3.472), (3.034, 1.301, 3.531), (3.013, 1.004, 3.478), (0.3874, -0.7499, 4.255), (-1.787, -0.4409, 4.791), (-1.928, 1.252, 4.253), (-1.769, 1.643, 4.152), (-1.853, 1.491, 4.222), (1.873, 1.001, 3.476), (1.5, 1.002, 3.479), (-2.329, -0.5621, 4.783), (1.583, 1.301, 3.622), (0.4945, -1.004, 3.484), (-1.145, -1.501, 4.272), (-1.13, -0.501, 4.25), (-1.964, 0.9974, 4.273), (-1.455, -0.4028, 4.563), (3.147, 1.082, 4.25), (-2.635, 1.009, 3.588), (-1.276, -0.9978, 4.324), (-1.133, -2.004, 4.254), (0.7389, -0.5648, 4.258), (-3.111, 1.28, 3.573), (-3.034, 1.519, 3.525), (1.88, 1.999, 3.497), (2.253, 2.021, 3.522), (-1.925, -2.586, 3.719), (-2.55, -2.623, 3.752), (-3.398, -0.7913, 3.608), (-3.358, -0.5372, 3.6), (3.057, 0.7583, 3.478), (3.085, 0.5092, 3.466), (1.11, -0.7725, 4.258), (0.3949, -0.528, 4.257), (-3.036, 0.258, 3.479), (-3.027, 0.5114, 3.486), (3.135, -0.3267, 3.478), (3.173, -0.6309, 3.474), (-0.3761, -2.142, 3.475), (-0.753, -1.999, 3.478), (-2.924, -1.83, 3.423), (-3.117, -1.526, 3.438), (-2.629, 2.04, 3.599), (-2.271, 2.039, 3.531), (2.879, 1.802, 3.492), (3.019, 1.603, 3.567), (0.3711, -0.251, 5.002), (0.3872, 0.771, 5.028), (1.88, 0.7886, 5.175), (1.884, -0.2911, 5.318), (-1.319, -0.3086, 5.006), (-1.362, 0.7848, 5.044), (-1.406, 0.2489, 5.049), (0.5083, -1.485, 4.304), (2.628, 1.01, 3.488), (2.248, 1.002, 3.477), (2.24, -1.055, 4.313), (1.657, 1.906, 3.72), (1.683, 1.668, 3.777), (2.665, -0.9956, 4.31), (1.484, -0.8321, 3.479), (1.825, -1.02, 4.341), (2.626, -0.2708, 5.357), (1.896, 0.2943, 5.367), (2.62, 0.2617, 5.198), (2.622, 0.8234, 5.267), (0.3714, 0.2492, 5.004), (1.121, 0.2505, 5.232), (1.121, 0.7673, 5.127), (-1.888, 1.001, 3.504), (-2.276, 1.004, 3.641), (1.113, -0.2898, 5.263), (-2.255, 0.3688, 4.639), (-2.255, 0.5027, 4.262), (-1.88, 0.4997, 4.252), (-2.636, 0.5118, 4.293), (3.182, -0.6452, 5.325), (-1.16, -0.5195, 5.007), (-1.373, 0.5009, 5.07), (-0.3822, 1.264, 5.184), (-1.268, 0.4812, 4.317), (1.509, -0.2795, 5.309), (1.508, 0.7996, 5.18), (2.621, 1.074, 5.113), (1.12, 0.9997, 5.002), (1.495, 0.9995, 5.001), (-2.666, 0.5627, 3.584), (-1.914, 0.5374, 3.574), (-2.278, 0.593, 3.67), (2.627, 0.0406, 5.236), (-2.265, 0.7763, 3.559), (-1.546, 0.5088, 4.331), (-1.505, 0.7487, 4.252), (3.258, -0.303, 5.319), (3.218, 0.008693, 5.282), (1.464, -1.004, 4.327), (1.499, 1.488, 4.204), (1.549, 1.677, 4.164), (0.0664, 1.102, 5.13), (1.122, 0.01238, 5.271), (2.245, 0.999, 4.25), (2.739, 1.171, 4.25), (1.5, 0.01103, 5.271), (1.864, -0.8675, 3.489), (2.657, -0.6983, 3.487), (2.251, -0.976, 3.451), (3.076, 0.7817, 5.104), (0.5744, -1.499, 3.471), (1.944, 1.593, 3.754), (2.725, 1.71, 3.72), (2.315, 1.691, 3.811), (2.3, 1.4, 3.75), (2.298, 1.892, 3.712), (3.068, 1.029, 5.046), (-1.23, 1.038, 5.03), (-0.8168, 1.272, 5.191), (1.499, 0.2586, 5.175), (1.87, 1.009, 5.025), (2.245, 1.008, 5.017), (0.4445, 1.096, 5.124), (0.7453, 0.999, 5.0), (-0.7659, -2.164, 4.407), (-0.3875, -2.235, 4.437), (3.209, -0.8474, 4.271), (3.302, -0.2871, 4.244), (-3.006, 0.4998, 4.252), (0.4549, -0.5733, 3.514), (1.104, -0.802, 3.488), (0.7787, -0.7813, 3.52), (-3.055, 0.2504, 4.289), (1.877, 0.007658, 5.278), (-1.396, -0.007815, 5.018), (0.3757, -0.0003367, 5.014), (3.247, 0.2585, 5.316), (-2.671, 1.581, 3.677), (-1.881, 1.503, 3.489), (-2.303, 1.567, 3.707), (-2.296, 1.274, 3.753), (-2.295, 1.834, 3.631), (-1.877, 1.747, 3.476), (-1.887, 1.252, 3.511), (-2.672, 1.295, 3.684), (3.117, 0.5059, 5.144), (-2.316, -0.09068, 4.737), (-1.85, -0.1144, 4.676), (3.346, 0.5214, 4.241), (0.4676, -0.7874, 3.51), (3.238, 0.8233, 4.245), (0.7591, -0.2868, 5.203), (-1.694, 0.3536, 4.589), (0.7501, -0.5359, 5.109), (1.116, -0.6213, 5.251), (0.5117, -0.9909, 4.3), (1.482, 1.239, 4.231), (2.641, 1.859, 3.588), (2.74, 1.446, 3.749), (1.899, 1.272, 3.552), (0.5665, -1.791, 3.463), (-0.004681, -0.5424, 5.017), (1.495, 0.999, 4.25), (1.87, 0.999, 4.25), (0.3703, -0.501, 5.0), (0.7453, 0.749, 5.0), (0.7995, 0.0055, 5.24), (0.7812, 0.2537, 5.161), (0.7476, 0.4993, 5.015), (1.12, 0.5052, 5.214), (-1.904, 0.7633, 3.546), (-1.651, -0.04399, 4.55), (-1.349, -0.01589, 4.388), (1.512, 1.765, 4.071), (0.3703, 0.499, 5.0), (2.247, 0.7651, 5.07), (2.273, 0.05795, 5.19), (2.266, 0.2933, 5.183), (-2.633, 0.7605, 3.502), (-2.733, -0.03245, 4.619), (0.003947, -2.237, 4.38), (0.5286, -2.064, 4.312), (3.451, -0.003078, 4.234), (0.591, -1.254, 3.474), (1.921, 1.823, 3.681), (3.305, 0.2549, 4.238), (-3.129, -0.009001, 4.346), (-3.13, -0.263, 4.327), (-2.66, 1.874, 3.666), (-2.466, -2.057, 3.63), (-2.606, -1.903, 3.582), (-3.316, -0.2761, 4.138), (-3.276, -0.009334, 4.134), (3.273, 0.2546, 3.988), (3.22, -0.001736, 3.99), (0.6606, -2.213, 4.0), (0.003049, -2.243, 3.994), (-0.7741, 1.011, 4.528), (-0.004562, -0.5014, 4.467), (-0.7541, -0.5615, 4.592), (-0.00457, -1.501, 4.467), (1.456, 1.871, 3.925), (-1.13, -2.001, 3.995), (-1.505, -2.008, 4.014), (-2.972, -1.183, 3.702), (-2.997, -0.9433, 3.773), (-1.741, 1.798, 3.897), (-0.7588, -1.489, 4.616), (-0.783, -0.9997, 4.682), (1.828, -1.012, 4.578), (2.234, -1.084, 4.542), (3.17, -0.7389, 4.487), (3.38, 0.5189, 4.459), (2.245, 0.999, 4.467), (1.87, 0.999, 3.995), (1.495, 0.999, 3.995), (1.495, 1.249, 3.994), (0.4224, -0.9917, 3.994), (-2.555, -0.9124, 3.692), (-1.155, -1.003, 4.029), (-1.554, -0.9828, 3.954), (-1.51, -1.717, 3.973), (-1.553, -0.6844, 4.041), (0.7454, 1.0, 4.468), (1.448, 1.469, 4.379), (0.7485, 1.536, 4.515), (-1.836, -1.991, 3.838), (-2.209, -2.11, 3.685), (-3.034, -0.6173, 3.755), (-3.261, -0.5249, 4.097), (3.239, 0.8092, 3.988), (3.327, 0.5221, 3.979), (0.7412, -0.5191, 4.468), (1.473, -0.9471, 4.527), (-1.416, 1.471, 4.374), (-1.732, 1.629, 4.313), (-3.131, 0.2557, 4.059), (-3.028, 0.5167, 4.003), (3.211, -0.3009, 3.994), (3.229, -0.7598, 3.994), (-0.3797, -2.162, 3.995), (-0.7547, -2.002, 3.995), (-2.636, -1.677, 3.496), (-2.792, -1.419, 3.61), (-1.462, 1.248, 4.429), (-1.865, 1.255, 4.456), (-1.812, 1.478, 4.396), (1.11, -0.7159, 4.473), (0.4627, -0.9959, 4.566), (0.373, -0.7507, 4.468), (0.3768, -0.5095, 4.47), (2.647, 1.135, 3.995), (2.245, 1.006, 3.995), (1.457, 1.694, 4.307), (1.548, 1.727, 3.991), (1.53, 1.512, 4.005), (1.464, -0.9969, 4.044), (-1.823, -0.9548, 3.973), (-2.186, -0.9406, 3.785), (1.47, 1.23, 4.428), (-1.56, -1.233, 3.995), (-1.564, -1.439, 3.979), (-1.473, -0.4596, 4.479), (-1.523, -0.5715, 4.242), (1.144, 1.348, 4.571), (1.127, 1.599, 4.518), (-0.004681, 1.249, 4.467), (0.7508, 1.322, 4.556), (0.3703, 0.999, 4.467), (0.3703, 1.249, 4.467), (0.3703, 1.497, 4.464), (1.12, 0.9996, 4.467), (-0.7872, 0.493, 5.539), (-0.7512, -0.4869, 5.334), (-2.633, 0.5063, 4.001), (-1.881, 0.5012, 3.996), (-2.258, 0.5091, 4.0), (0.37, 0.2491, 5.384), (-1.112, -0.4996, 3.982), (-0.3785, -0.478, 5.306), (-0.3795, -0.2497, 5.38), (3.195, 0.8083, 4.464), (-0.3782, 0.8695, 5.519), (-1.185, -1.507, 4.066), (2.78, 1.202, 4.467), (3.49, 0.2569, 4.455), (-0.7674, 1.127, 5.506), (-0.3688, 1.102, 5.455), (-2.487, -1.417, 3.52), (-1.817, -1.461, 3.972), (-2.139, -1.443, 3.681), (-2.132, -1.755, 3.643), (-2.151, -1.187, 3.748), (1.834, -1.081, 4.058), (2.668, -1.004, 4.023), (2.233, -1.06, 4.036), (-0.002321, -0.5432, 5.405), (0.6045, -1.496, 3.991), (-0.7547, -0.0009538, 5.384), (-0.3797, -0.0009538, 5.405), (0.01658, 0.5062, 5.524), (0.0559, 1.064, 5.475), (0.489, -2.054, 4.57), (0.5543, -1.794, 4.618), (0.5107, -1.477, 4.546), (-0.001815, 0.2493, 5.446), (3.307, -0.2987, 4.46), (2.673, -0.8666, 4.548), (-0.004681, -0.0009538, 5.385), (-0.3795, 0.249, 5.472), (-0.7694, -1.242, 4.673), (-0.003607, -1.251, 4.572), (-0.3788, -1.254, 4.489), (0.4012, -0.5189, 4.0), (1.105, -0.8093, 4.001), (0.7265, -0.6817, 4.01), (0.03279, -1.833, 4.579), (-2.651, -0.5134, 4.117), (-1.878, -0.6056, 4.396), (-2.271, -0.5295, 4.184), (-2.168, -0.6058, 3.811), (-2.356, -0.6178, 4.644), (3.139, 1.07, 3.996), (-1.958, 0.9989, 4.017), (-1.88, 1.499, 3.995), (-1.845, 1.706, 3.972), (-1.929, 1.252, 4.008), (-1.784, -0.5168, 4.737), (-1.801, -0.6492, 3.947), (-2.576, -0.6597, 3.793), (-0.3862, -2.167, 4.643), (0.3968, -0.7526, 3.996), (-0.3844, -1.851, 4.609), (-0.378, -1.5, 4.477), (-0.8062, -1.91, 4.707), (-1.16, -2.034, 4.505), (-1.231, -1.811, 4.557), (-1.23, -1.498, 4.533), (-0.3786, 0.499, 5.454), (-0.7608, 0.2478, 5.416), (-1.146, 0.2488, 5.375), (0.5654, -1.762, 3.991), (0.01601, -0.7506, 4.581), (-1.822, -1.218, 3.991), (-1.791, -1.703, 3.844), (-2.443, -1.71, 3.585), (-0.3803, -1.004, 4.579), (-0.3794, -0.7587, 4.51), (-1.156, -1.754, 4.014), (-0.379, -0.5733, 4.596), (-0.7808, -0.7651, 4.629), (-1.141, -0.7521, 4.008), (-1.882, 0.749, 3.995), (-1.335, -0.9909, 4.571), (-1.168, -0.7483, 4.489), (-1.157, -0.5086, 4.471), (-1.51, 0.745, 4.476), (-1.88, 0.749, 4.467), (-1.879, 0.9989, 4.464), (-0.7936, 0.8097, 5.504), (-1.198, 0.5018, 5.414), (-1.252, 0.7765, 5.436), (-1.244, 1.037, 5.44), (-1.13, -0.2512, 3.995), (-1.202, -1.256, 4.088), (-2.536, -1.166, 3.64), (-0.3797, 0.999, 4.467), (0.5132, -1.245, 3.994), (-0.754, -0.2511, 5.381), (-1.099, -0.4916, 5.356), (-1.12, -0.2533, 5.365), (-1.131, -0.001004, 5.383), (-2.812, -0.4229, 4.31), (2.256, 0.5185, 5.113), (0.5706, -1.794, 4.349), (2.63, 0.5355, 5.295), (1.519, 0.552, 5.266), (1.898, 0.5444, 5.272), (-1.167, -1.761, 4.261), (2.267, -0.2601, 5.383), (2.25, -0.6352, 5.345), (-1.137, -0.7502, 4.252), (-1.886, 0.7487, 4.252), (-1.871, 0.3071, 4.511), (-2.701, 0.3053, 4.572), (2.629, -0.6052, 5.316), (1.51, -0.5951, 5.278), (-1.514, 0.3093, 4.559), (1.877, -0.602, 5.326), (-0.757, -0.5541, 5.019), (-0.3796, -0.5862, 5.009), (-1.174, 0.7316, 4.292), (-1.132, -0.2527, 4.252), (-1.224, -1.249, 4.323), (0.5789, -1.23, 4.314), (-2.774, -0.4402, 4.613), (0.05596, 0.8081, 5.554), (0.3493, 0.5043, 5.378), (-1.358, 0.4723, 4.555), (-0.7547, 1.447, 4.366), (-0.7589, 1.241, 4.451), (-0.004681, 1.497, 4.465), (-0.3797, 1.477, 4.427), (-1.129, 1.494, 4.458), (-1.506, 0.9925, 4.482), (-0.004681, 0.999, 4.467), (0.01457, -0.9988, 4.711), (0.4002, 0.793, 5.454), (1.483, 1.782, 4.245), (1.495, 0.9986, 4.466), (3.137, 1.099, 4.468), (0.4235, 1.062, 5.485), (3.53, 0.001707, 4.452), (0.01676, -2.146, 4.629), (-1.228, 0.9905, 4.637), (1.87, 0.999, 4.467), (-1.527, -0.02048, 4.623), (-0.7612, -2.162, 4.619), (-1.479, 0.266, 4.6), (-0.3797, 1.247, 4.462), (-1.148, 1.26, 4.554), (-1.315, 0.6979, 4.585), (-1.283, -0.2916, 4.517), (-1.303, -1.244, 4.582), (-0.004799, -0.2511, 5.384), (0.5538, -1.236, 4.551), (0.2798, -0.4563, 5.303), (0.3362, -0.2483, 5.35), (0.37, -0.0009524, 5.384), (-0.3613, 2.983, 3.139), (-0.03293, 3.045, 3.15), (0.4155, 2.729, 0.07652), (0.03961, 2.737, 0.08521), (0.06735, 2.996, 0.266), (0.001102, 3.032, 1.821), (-0.003736, 3.124, 1.634), (0.3247, 3.136, 1.595), (1.389, 2.833, 3.0), (1.682, 2.39, 3.085), (-1.1, 2.652, 0.02873), (-1.469, 2.658, 0.06394), (-1.884, 2.847, 3.106), (-1.558, 3.091, 3.147), (0.0182, 3.173, 0.9775), (0.04704, 3.123, 0.7733), (-0.02258, 3.076, 2.534), (-0.00498, 3.067, 2.342), (-0.9644, 2.822, 1.625), (-1.471, 3.098, 1.638), (1.637, 2.777, 1.839), (1.643, 2.826, 1.659), (1.619, 2.469, 2.555), (1.678, 2.59, 2.387), (0.2994, 3.256, 2.332), (-1.506, 3.097, 1.803), (-1.569, 3.146, 2.514), (-1.573, 3.123, 2.326), (-1.05, 2.977, 2.304), (-1.461, 2.898, 0.2343), (-1.475, 3.097, 1.059), (-1.482, 3.029, 0.8408), (-1.079, 3.04, 0.8092), (1.432, 2.529, 0.2356), (1.412, 2.498, 0.07479), (1.554, 2.824, 1.026), (1.511, 2.715, 0.8224), (0.3961, 2.93, 0.7823), (-1.072, 2.969, 3.109), (-0.7168, 2.827, 3.083), (1.168, 2.639, 0.07044), (0.7984, 2.711, 0.1185), (0.06673, 3.098, 0.598), (0.0757, 3.076, 0.4455), (0.0003666, 3.049, 2.159), (0.00246, 3.019, 1.987), (1.258, 3.024, 1.7), (0.767, 3.109, 1.666), (0.3329, 3.143, 3.095), (0.8302, 2.995, 3.022), (-0.3267, 2.83, 0.1158), (-0.7131, 2.857, 0.08926), (0.0001148, 3.216, 1.407), (0.00863, 3.231, 1.191), (-0.02565, 3.059, 2.933), (-0.03264, 3.073, 2.729), (-0.3307, 3.103, 1.622), (-0.7155, 2.935, 1.625), (1.704, 2.769, 2.204), (1.647, 2.79, 2.009), (1.614, 2.34, 2.911), (1.604, 2.415, 2.73), (1.392, 2.912, 2.401), (0.9, 2.933, 2.362), (-1.558, 3.103, 2.152), (-1.539, 3.101, 1.976), (-1.567, 3.142, 2.921), (-1.56, 3.151, 2.716), (-0.3237, 3.124, 2.35), (-0.7245, 2.865, 2.339), (-1.453, 3.16, 0.5931), (-1.443, 3.13, 0.3938), (-1.463, 3.104, 1.467), (-1.443, 3.126, 1.274), (-0.3069, 3.062, 0.8121), (-0.7136, 3.101, 0.8753), (1.477, 2.596, 0.6257), (1.454, 2.533, 0.4363), (1.585, 2.826, 1.452), (1.574, 2.834, 1.228), (1.141, 2.984, 0.8045), (0.7665, 2.809, 0.7903), (0.7541, 2.999, 0.9758), (0.7589, 3.153, 1.418), (0.7514, 3.143, 1.186), (0.3495, 3.098, 1.18), (1.141, 3.027, 1.19), (0.7907, 2.791, 0.3062), (0.7778, 2.772, 0.631), (0.7924, 2.782, 0.4751), (0.4396, 2.868, 0.4519), (1.205, 2.889, 0.4818), (-0.7372, 3.05, 1.059), (-0.7411, 2.875, 1.45), (-0.7464, 2.975, 1.253), (-0.9837, 2.867, 1.266), (-0.3299, 3.218, 1.214), (-0.7222, 2.845, 2.537), (-0.7147, 2.81, 2.893), (-0.7175, 2.825, 2.72), (-1.064, 2.997, 2.707), (-0.3399, 3.04, 2.736), (0.913, 2.894, 2.503), (0.8527, 3.004, 2.812), (0.8929, 2.905, 2.649), (0.2907, 3.3, 2.682), (1.391, 2.854, 2.731), (0.7763, 3.073, 1.88), (0.8603, 2.986, 2.22), (0.8038, 3.046, 2.066), (0.3147, 3.141, 1.986), (1.302, 2.972, 2.082), (-0.6982, 2.953, 1.784), (-0.7193, 2.897, 2.144), (-0.7069, 2.93, 1.96), (-1.026, 2.829, 1.961), (-0.3255, 3.08, 1.979), (-0.7064, 2.802, 0.3009), (-0.6957, 3.012, 0.6936), (-0.7079, 2.757, 0.5107), (-1.074, 3.115, 0.3988), (-0.3104, 2.895, 0.4618), (-1.79, 2.664, 0.08344), (-1.924, 3.095, 1.606), (-1.915, 3.034, 2.325), (-1.828, 2.91, 0.8254), (-1.898, 3.059, 1.229), (-1.753, 2.708, 0.4268), (-1.912, 2.955, 2.711), (-1.918, 3.055, 1.959), (-0.3058, 2.984, 0.6444), (-1.075, 3.143, 0.5708), (-1.1, 2.788, 0.268), (-0.3166, 3.128, 2.16), (-1.042, 2.865, 2.132), (-0.9956, 2.823, 1.791), (1.376, 2.944, 2.241), (0.3072, 3.195, 2.159), (0.3231, 3.099, 1.8), (1.408, 2.828, 2.865), (0.3186, 3.255, 2.879), (0.288, 3.302, 2.503), (-1.915, 3.043, 2.14), (-1.907, 2.898, 2.905), (-0.3503, 3.011, 2.932), (-1.071, 2.987, 2.912), (-1.052, 3.041, 2.498), (-1.773, 2.796, 0.6206), (-1.925, 3.1, 1.424), (-0.3355, 3.184, 1.431), (-0.9585, 2.844, 1.452), (-1.049, 2.943, 1.022), (-0.6986, 2.831, 3.646), (1.556, 2.619, 3.585), (1.157, 2.964, 0.6487), (0.4263, 2.867, 0.6002), (0.4309, 2.805, 0.2223), (1.175, 3.002, 1.445), (0.3349, 3.166, 1.39), (0.3686, 2.998, 0.98), (1.14, 3.014, 0.983), (1.186, 2.775, 0.2891), (-0.01186, 2.878, 3.63), (-0.3603, 2.771, 3.604), (-1.812, 2.752, 3.577), (0.3659, 2.758, 3.628), (1.129, 2.91, 3.612), (0.7582, 2.951, 3.676), (-1.098, 2.861, 3.65), (-1.505, 3.081, 3.595), (-0.3154, 3.186, 1.002), (-1.864, 2.984, 1.027), (-1.765, 2.652, 0.2448), (-0.3339, 3.081, 2.543), (-1.917, 3.012, 2.519), (-1.919, 3.073, 1.782), (1.391, 2.883, 2.572), (1.313, 2.987, 1.915), (-0.3274, 3.058, 1.805), (-0.3173, 2.851, 0.2934), (-1.587, 2.569, 4.185), (-1.705, 2.244, 4.19), (0.001869, 2.732, 4.319), (0.3828, 2.657, 4.234), (-1.299, 2.686, 4.209), (-1.056, 2.562, 4.181), (0.7464, 2.641, 4.248), (1.203, 2.871, 4.296), (-0.6954, 2.658, 4.258), (-0.3739, 2.598, 4.304), (-0.6998, 2.597, 4.291), (1.536, 2.77, 4.248), (-0.3676, 2.565, 4.371), (1.553, 2.735, 4.032), (-0.6969, 2.76, 4.138), (-1.703, 2.523, 3.991), (0.3837, 2.725, 4.046), (0.01399, 2.667, 3.991), (-0.3725, 2.779, 4.124), (1.127, 2.888, 4.088), (0.7395, 2.695, 4.133), (-1.06, 2.652, 4.059), (-1.438, 2.894, 4.1), (-1.101, 2.288, 4.543), (-1.388, 2.265, 4.46), (-0.3517, 2.27, 4.512), (-0.7266, 2.241, 4.452), (-0.7149, 2.421, 4.352), (0.3983, 2.29, 4.55), (0.02329, 2.291, 4.551), (1.157, 2.397, 4.605), (0.7765, 2.329, 4.6), (0.7685, 2.386, 4.431), (0.7547, 2.504, 4.317), (1.114, 2.726, 4.403), (-1.227, 2.547, 4.297), (-1.09, 2.507, 4.282), (0.004467, 2.674, 4.415), (0.391, 2.544, 4.332), (0.01915, 2.467, 4.479), (1.406, 2.456, 4.339), (1.377, 2.265, 4.404), (-1.327, 2.433, 4.4), (1.365, 2.1, 4.466), (-1.756, 2.23, 4.47), (-1.652, 2.309, 4.357), (-1.519, 2.519, 4.277), (1.128, 2.56, 4.465), (-1.754, 2.197, 4.044), (-0.355, 2.408, 4.413), (-1.098, 2.429, 4.443), (0.3979, 2.403, 4.434)], [], [(1226, 316, 2, 524), (1225, 319, 6, 527), (1224, 322, 4, 530), (1223, 521, 0, 532), (1222, 527, 6, 323), (1221, 337, 16, 334), (1220, 338, 19, 535), (1219, 515, 13, 536), (1218, 341, 18, 520), (1217, 342, 20, 539), (1216, 510, 8, 540), (1215, 345, 16, 518), (1214, 346, 21, 543), (1213, 333, 15, 544), (1212, 330, 12, 545), (1211, 350, 11, 513), (1210, 351, 22, 548), (1209, 328, 10, 549), (1208, 394, 62, 509), (1207, 395, 63, 552), (1206, 367, 37, 553), (1205, 398, 61, 508), (1204, 399, 64, 556), (1203, 391, 60, 557), (1202, 402, 26, 473), (1201, 403, 65, 560), (1200, 390, 59, 561), (1199, 370, 39, 564), (1194, 411, 57, 504), (1193, 412, 67, 569), (1192, 373, 42, 570), (1191, 415, 56, 503), (1190, 416, 68, 573), (1189, 386, 55, 574), (1188, 419, 32, 479), (1187, 420, 69, 577), (1186, 385, 54, 578), (1185, 423, 53, 500), (1184, 424, 70, 581), (1183, 470, 23, 582), (1182, 427, 52, 499), (1181, 428, 71, 585), (1180, 382, 51, 586), (1179, 431, 34, 481), (1178, 432, 72, 589), (1177, 381, 50, 590), (1176, 435, 49, 496), (1175, 436, 73, 593), (1174, 476, 29, 594), (1173, 439, 48, 495), (1172, 440, 74, 597), (1171, 378, 47, 598), (1170, 443, 43, 374), (1169, 444, 75, 601), (1168, 377, 46, 602), (1166, 448, 76, 605), (1165, 451, 32, 362), (1164, 452, 77, 608), (1163, 487, 40, 609), (1162, 455, 45, 492), (1161, 456, 78, 612), (1160, 482, 35, 613), (1159, 459, 43, 490), (1158, 460, 79, 616), (1157, 361, 31, 617), (1156, 358, 28, 620), (1155, 466, 38, 485), (1154, 467, 81, 623), (1153, 356, 25, 624), (1152, 625, 237, 469), (1151, 626, 238, 627), (1150, 512, 124, 628), (1149, 629, 236, 468), (1148, 630, 239, 631), (1147, 622, 235, 632), (1146, 633, 97, 329), (1145, 634, 240, 635), (1144, 621, 234, 636), (1143, 637, 233, 465), (1142, 638, 241, 639), (1141, 514, 126, 640), (1140, 641, 230, 462), (1139, 642, 242, 643), (1138, 517, 129, 644), (1137, 645, 229, 461), (1136, 646, 243, 647), (1135, 615, 228, 648), (1134, 649, 102, 334), (1133, 650, 244, 651), (1132, 614, 227, 652), (1131, 653, 226, 458), (1130, 654, 245, 655), (1129, 326, 94, 656), (1128, 657, 225, 457), (1127, 658, 246, 659), (1126, 611, 224, 660), (1125, 661, 104, 336), (1124, 662, 247, 663), (1123, 610, 223, 664), (1122, 665, 222, 454), (1121, 666, 248, 667), (1120, 331, 99, 668), (1119, 669, 221, 453), (1118, 670, 249, 671), (1117, 607, 220, 672), (1116, 673, 130, 518), (1115, 674, 250, 675), (1114, 606, 219, 676), (1113, 677, 218, 450), (1112, 678, 251, 679), (1111, 680, 217, 449), (1110, 681, 252, 682), (1109, 604, 216, 683), (1107, 685, 253, 686), (1106, 603, 215, 687), (1105, 688, 214, 446), (1104, 689, 254, 690), (1103, 533, 145, 691), (1102, 692, 213, 445), (1101, 693, 255, 694), (1100, 600, 212, 695), (1099, 696, 142, 530), (1098, 697, 256, 698), (1097, 599, 211, 699), (1096, 700, 210, 442), (1095, 701, 257, 702), (1094, 534, 146, 703), (1093, 704, 209, 441), (1092, 705, 258, 706), (1091, 596, 208, 707), (1090, 708, 107, 339), (1089, 709, 259, 710), (1088, 595, 207, 711), (1087, 712, 206, 438), (1086, 713, 260, 714), (1085, 320, 88, 715), (1084, 716, 205, 437), (1083, 717, 261, 718), (1082, 592, 204, 719), (1081, 720, 108, 340), (1080, 721, 262, 722), (1079, 591, 203, 723), (1078, 724, 202, 434), (1077, 725, 263, 726), (1076, 537, 149, 727), (1075, 728, 201, 433), (1074, 729, 264, 730), (1073, 588, 200, 731), (1072, 732, 93, 325), (1071, 733, 265, 734), (1070, 587, 199, 735), (1069, 736, 198, 430), (1068, 737, 266, 738), (1067, 538, 150, 739), (1066, 740, 197, 429), (1065, 741, 267, 742), (1064, 584, 196, 743), (1063, 744, 111, 343), (1062, 745, 268, 746), (1061, 583, 195, 747), (1060, 748, 194, 426), (1059, 749, 269, 750), (1058, 314, 82, 751), (1057, 752, 193, 425), (1056, 753, 270, 754), (1055, 580, 192, 755), (1054, 756, 112, 344), (1053, 757, 271, 758), (1052, 579, 191, 759), (1051, 760, 190, 422), (1050, 761, 272, 762), (1049, 541, 153, 763), (1048, 764, 189, 421), (1047, 765, 273, 766), (1046, 576, 188, 767), (1045, 768, 91, 323), (1044, 769, 274, 770), (1043, 575, 187, 771), (1042, 772, 186, 418), (1041, 773, 275, 774), (1040, 542, 154, 775), (1039, 776, 185, 417), (1038, 777, 276, 778), (1037, 572, 184, 779), (1036, 780, 115, 347), (1035, 781, 277, 782), (1034, 571, 183, 783), (1033, 784, 182, 414), (1032, 785, 278, 786), (1031, 529, 141, 787), (1030, 788, 181, 413), (1029, 789, 279, 790), (1028, 568, 180, 791), (1027, 792, 116, 348), (1026, 793, 280, 794), (1025, 567, 179, 795), (1024, 796, 178, 410), (1023, 797, 281, 798), (1021, 800, 88, 320), (1020, 801, 282, 802), (1018, 804, 177, 409), (1017, 805, 283, 806), (1015, 808, 117, 349), (1014, 809, 284, 810), (1012, 812, 176, 408), (1011, 813, 285, 814), (1010, 526, 138, 815), (1009, 816, 173, 405), (1008, 817, 286, 818), (1007, 546, 158, 819), (1006, 820, 172, 404), (1005, 821, 287, 822), (1004, 559, 171, 823), (1003, 824, 85, 317), (1002, 825, 288, 826), (1001, 558, 170, 827), (1000, 828, 169, 401), (999, 829, 289, 830), (998, 547, 159, 831), (997, 832, 168, 400), (996, 833, 290, 834), (995, 555, 167, 835), (994, 836, 120, 352), (993, 837, 291, 838), (992, 554, 166, 839), (991, 840, 165, 397), (990, 841, 292, 842), (989, 523, 135, 843), (988, 844, 164, 396), (987, 845, 293, 846), (986, 551, 163, 847), (985, 848, 121, 353), (984, 849, 294, 850), (983, 550, 162, 851), (982, 852, 161, 393), (981, 853, 295, 854), (980, 484, 96, 855), (979, 856, 160, 392), (978, 857, 296, 858), (977, 507, 119, 859), (976, 860, 125, 357), (975, 861, 297, 862), (974, 506, 118, 863), (973, 864, 157, 389), (972, 865, 298, 866), (971, 486, 98, 867), (970, 868, 156, 388), (969, 869, 299, 870), (968, 489, 101, 871), (967, 872, 155, 387), (966, 873, 300, 874), (965, 502, 114, 875), (964, 876, 130, 362), (963, 877, 301, 878), (962, 501, 113, 879), (961, 880, 152, 384), (960, 881, 302, 882), (959, 354, 122, 883), (958, 884, 151, 383), (957, 885, 303, 886), (956, 498, 110, 887), (955, 888, 132, 364), (954, 889, 304, 890), (953, 497, 109, 891), (952, 892, 148, 380), (951, 893, 305, 894), (950, 359, 127, 895), (949, 896, 147, 379), (948, 897, 306, 898), (947, 494, 106, 899), (946, 900, 102, 490), (945, 901, 307, 902), (944, 493, 105, 903), (942, 905, 308, 906), (941, 907, 91, 479), (940, 908, 309, 909), (939, 371, 139, 910), (938, 911, 144, 376), (937, 912, 310, 913), (936, 365, 133, 914), (935, 915, 142, 374), (934, 916, 311, 917), (933, 478, 90, 918), (932, 919, 139, 371), (931, 920, 312, 921), (930, 475, 87, 922), (929, 923, 136, 368), (928, 924, 313, 925), (927, 472, 84, 926), (924, 927, 926, 313), (237, 624, 927, 924), (624, 25, 472, 927), (621, 928, 925, 234), (81, 469, 928, 621), (469, 237, 924, 928), (466, 929, 368, 38), (234, 925, 929, 466), (925, 313, 923, 929), (920, 930, 922, 312), (233, 620, 930, 920), (620, 28, 475, 930), (618, 931, 921, 231), (80, 465, 931, 618), (465, 233, 920, 931), (463, 932, 371, 40), (231, 921, 932, 463), (921, 312, 919, 932), (916, 933, 918, 311), (230, 617, 933, 916), (617, 31, 478, 933), (614, 934, 917, 227), (79, 462, 934, 614), (462, 230, 916, 934), (459, 935, 374, 43), (227, 917, 935, 459), (917, 311, 915, 935), (912, 936, 914, 310), (226, 613, 936, 912), (613, 35, 365, 936), (610, 937, 913, 223), (78, 458, 937, 610), (458, 226, 912, 937), (455, 938, 376, 45), (223, 913, 938, 455), (913, 310, 911, 938), (908, 939, 910, 309), (222, 609, 939, 908), (609, 40, 371, 939), (606, 940, 909, 219), (77, 454, 940, 606), (454, 222, 908, 940), (451, 941, 479, 32), (219, 909, 941, 451), (909, 309, 907, 941), (603, 942, 906, 215), (76, 450, 942, 603), (450, 218, 905, 942), (215, 906, 943, 447), (906, 308, 904, 943), (901, 944, 903, 307), (214, 602, 944, 901), (602, 46, 493, 944), (599, 945, 902, 211), (75, 446, 945, 599), (446, 214, 901, 945), (443, 946, 490, 43), (211, 902, 946, 443), (902, 307, 900, 946), (897, 947, 899, 306), (210, 598, 947, 897), (598, 47, 494, 947), (595, 948, 898, 207), (74, 442, 948, 595), (442, 210, 897, 948), (439, 949, 379, 48), (207, 898, 949, 439), (898, 306, 896, 949), (893, 950, 895, 305), (206, 594, 950, 893), (594, 29, 359, 950), (591, 951, 894, 203), (73, 438, 951, 591), (438, 206, 893, 951), (435, 952, 380, 49), (203, 894, 952, 435), (894, 305, 892, 952), (889, 953, 891, 304), (202, 590, 953, 889), (590, 50, 497, 953), (587, 954, 890, 199), (72, 434, 954, 587), (434, 202, 889, 954), (431, 955, 364, 34), (199, 890, 955, 431), (890, 304, 888, 955), (885, 956, 887, 303), (198, 586, 956, 885), (586, 51, 498, 956), (583, 957, 886, 195), (71, 430, 957, 583), (430, 198, 885, 957), (427, 958, 383, 52), (195, 886, 958, 427), (886, 303, 884, 958), (881, 959, 883, 302), (194, 582, 959, 881), (582, 23, 354, 959), (579, 960, 882, 191), (70, 426, 960, 579), (426, 194, 881, 960), (423, 961, 384, 53), (191, 882, 961, 423), (882, 302, 880, 961), (877, 962, 879, 301), (190, 578, 962, 877), (578, 54, 501, 962), (575, 963, 878, 187), (69, 422, 963, 575), (422, 190, 877, 963), (419, 964, 362, 32), (187, 878, 964, 419), (878, 301, 876, 964), (873, 965, 875, 300), (186, 574, 965, 873), (574, 55, 502, 965), (571, 966, 874, 183), (68, 418, 966, 571), (418, 186, 873, 966), (415, 967, 387, 56), (183, 874, 967, 415), (874, 300, 872, 967), (869, 968, 871, 299), (182, 570, 968, 869), (570, 42, 489, 968), (567, 969, 870, 179), (67, 414, 969, 567), (414, 182, 869, 969), (411, 970, 388, 57), (179, 870, 970, 411), (870, 299, 868, 970), (865, 971, 867, 298), (176, 564, 971, 865), (564, 39, 486, 971), (562, 972, 866, 174), (66, 408, 972, 562), (408, 176, 865, 972), (406, 973, 389, 58), (174, 866, 973, 406), (866, 298, 864, 973), (861, 974, 863, 297), (173, 561, 974, 861), (561, 59, 506, 974), (558, 975, 862, 170), (65, 405, 975, 558), (405, 173, 861, 975), (402, 976, 357, 26), (170, 862, 976, 402), (862, 297, 860, 976), (857, 977, 859, 296), (169, 557, 977, 857), (557, 60, 507, 977), (554, 978, 858, 166), (64, 401, 978, 554), (401, 169, 857, 978), (398, 979, 392, 61), (166, 858, 979, 398), (858, 296, 856, 979), (853, 980, 855, 295), (165, 553, 980, 853), (553, 37, 484, 980), (550, 981, 854, 162), (63, 397, 981, 550), (397, 165, 853, 981), (394, 982, 393, 62), (162, 854, 982, 394), (854, 295, 852, 982), (849, 983, 851, 294), (164, 552, 983, 849), (552, 63, 550, 983), (507, 984, 850, 119), (60, 396, 984, 507), (396, 164, 849, 984), (351, 985, 353, 22), (119, 850, 985, 351), (850, 294, 848, 985), (845, 986, 847, 293), (123, 355, 986, 845), (355, 24, 551, 986), (547, 987, 846, 159), (9, 511, 987, 547), (511, 123, 845, 987), (391, 988, 396, 60), (159, 846, 988, 391), (846, 293, 844, 988), (841, 989, 843, 292), (83, 315, 989, 841), (315, 3, 523, 989), (551, 990, 842, 163), (24, 471, 990, 551), (471, 83, 841, 990), (395, 991, 397, 63), (163, 842, 991, 395), (842, 292, 840, 991), (837, 992, 839, 291), (168, 556, 992, 837), (556, 64, 554, 992), (354, 993, 838, 122), (23, 400, 993, 354), (400, 168, 837, 993), (510, 994, 352, 8), (122, 838, 994, 510), (838, 291, 836, 994), (833, 995, 835, 290), (134, 366, 995, 833), (366, 36, 555, 995), (314, 996, 834, 82), (1, 522, 996, 314), (522, 134, 833, 996), (470, 997, 400, 23), (82, 834, 997, 470), (834, 290, 832, 997), (829, 998, 831, 289), (95, 327, 998, 829), (327, 9, 547, 998), (555, 999, 830, 167), (36, 483, 999, 555), (483, 95, 829, 999), (399, 1000, 401, 64), (167, 830, 1000, 399), (830, 289, 828, 1000), (825, 1001, 827, 288), (172, 560, 1001, 825), (560, 65, 558, 1001), (365, 1002, 826, 133), (35, 404, 1002, 365), (404, 172, 825, 1002), (521, 1003, 317, 0), (133, 826, 1003, 521), (826, 288, 824, 1003), (821, 1004, 823, 287), (120, 508, 1004, 821), (508, 61, 559, 1004), (326, 1005, 822, 94), (8, 352, 1005, 326), (352, 120, 821, 1005), (482, 1006, 404, 35), (94, 822, 1006, 482), (822, 287, 820, 1006), (817, 1007, 819, 286), (160, 548, 1007, 817), (548, 22, 546, 1007), (559, 1008, 818, 171), (61, 392, 1008, 559), (392, 160, 817, 1008), (403, 1009, 405, 65), (171, 818, 1009, 403), (818, 286, 816, 1009), (813, 1010, 815, 285), (86, 318, 1010, 813), (318, 7, 526, 1010), (563, 1011, 814, 175), (27, 474, 1011, 563), (474, 86, 813, 1011), (407, 1012, 408, 66), (175, 814, 1012, 407), (814, 285, 812, 1012), (809, 1013, 811, 284), (177, 565, 1013, 809), (484, 1014, 810, 96), (37, 409, 1014, 484), (409, 177, 809, 1014), (328, 1015, 349, 10), (96, 810, 1015, 328), (810, 284, 808, 1015), (805, 1016, 807, 283), (137, 369, 1016, 805), (523, 1017, 806, 135), (3, 525, 1017, 523), (525, 137, 805, 1017), (367, 1018, 409, 37), (135, 806, 1018, 367), (806, 283, 804, 1018), (801, 1019, 803, 282), (178, 566, 1019, 801), (472, 1020, 802, 84), (25, 410, 1020, 472), (410, 178, 801, 1020), (316, 1021, 320, 2), (84, 802, 1021, 316), (802, 282, 800, 1021), (797, 1022, 799, 281), (117, 505, 1022, 797), (512, 1023, 798, 124), (10, 349, 1023, 512), (349, 117, 797, 1023), (356, 1024, 410, 25), (124, 798, 1024, 356), (798, 281, 796, 1024), (793, 1025, 795, 280), (181, 569, 1025, 793), (569, 67, 567, 1025), (502, 1026, 794, 114), (55, 413, 1026, 502), (413, 181, 793, 1026), (346, 1027, 348, 21), (114, 794, 1027, 346), (794, 280, 792, 1027), (789, 1028, 791, 279), (128, 360, 1028, 789), (360, 30, 568, 1028), (542, 1029, 790, 154), (14, 516, 1029, 542), (516, 128, 789, 1029), (386, 1030, 413, 55), (154, 790, 1030, 386), (790, 279, 788, 1030), (785, 1031, 787, 278), (89, 321, 1031, 785), (321, 5, 529, 1031), (568, 1032, 786, 180), (30, 477, 1032, 568), (477, 89, 785, 1032), (412, 1033, 414, 67), (180, 786, 1033, 412), (786, 278, 784, 1033), (781, 1034, 783, 277), (185, 573, 1034, 781), (573, 68, 571, 1034), (486, 1035, 782, 98), (39, 417, 1035, 486), (417, 185, 781, 1035), (330, 1036, 347, 12), (98, 782, 1036, 330), (782, 277, 780, 1036), (777, 1037, 779, 276), (140, 372, 1037, 777), (372, 41, 572, 1037), (526, 1038, 778, 138), (7, 528, 1038, 526), (528, 140, 777, 1038), (370, 1039, 417, 39), (138, 778, 1039, 370), (778, 276, 776, 1039), (773, 1040, 775, 275), (100, 332, 1040, 773), (332, 14, 542, 1040), (572, 1041, 774, 184), (41, 488, 1041, 572), (488, 100, 773, 1041), (416, 1042, 418, 68), (184, 774, 1042, 416), (774, 275, 772, 1042), (769, 1043, 771, 274), (189, 577, 1043, 769), (577, 69, 575, 1043), (475, 1044, 770, 87), (28, 421, 1044, 475), (421, 189, 769, 1044), (319, 1045, 323, 6), (87, 770, 1045, 319), (770, 274, 768, 1045), (765, 1046, 767, 273), (115, 503, 1046, 765), (503, 56, 576, 1046), (514, 1047, 766, 126), (12, 347, 1047, 514), (347, 115, 765, 1047), (358, 1048, 421, 28), (126, 766, 1048, 358), (766, 273, 764, 1048), (761, 1049, 763, 272), (155, 543, 1049, 761), (543, 21, 541, 1049), (576, 1050, 762, 188), (56, 387, 1050, 576), (387, 155, 761, 1050), (420, 1051, 422, 69), (188, 762, 1051, 420), (762, 272, 760, 1051), (757, 1052, 759, 271), (193, 581, 1052, 757), (581, 70, 579, 1052), (498, 1053, 758, 110), (51, 425, 1053, 498), (425, 193, 757, 1053), (342, 1054, 344, 20), (110, 758, 1054, 342), (758, 271, 756, 1054), (753, 1055, 755, 270), (131, 363, 1055, 753), (363, 33, 580, 1055), (538, 1056, 754, 150), (17, 519, 1056, 538), (519, 131, 753, 1056), (382, 1057, 425, 51), (150, 754, 1057, 382), (754, 270, 752, 1057), (749, 1058, 751, 269), (92, 324, 1058, 749), (324, 1, 314, 1058), (580, 1059, 750, 192), (33, 480, 1059, 580), (480, 92, 749, 1059), (424, 1060, 426, 70), (192, 750, 1060, 424), (750, 269, 748, 1060), (745, 1061, 747, 268), (197, 585, 1061, 745), (585, 71, 583, 1061), (489, 1062, 746, 101), (42, 429, 1062, 489), (429, 197, 745, 1062), (333, 1063, 343, 15), (101, 746, 1063, 333), (746, 268, 744, 1063), (741, 1064, 743, 267), (143, 375, 1064, 741), (375, 44, 584, 1064), (529, 1065, 742, 141), (5, 531, 1065, 529), (531, 143, 741, 1065), (373, 1066, 429, 42), (141, 742, 1066, 373), (742, 267, 740, 1066), (737, 1067, 739, 266), (103, 335, 1067, 737), (335, 17, 538, 1067), (584, 1068, 738, 196), (44, 491, 1068, 584), (491, 103, 737, 1068), (428, 1069, 430, 71), (196, 738, 1069, 428), (738, 266, 736, 1069), (733, 1070, 735, 265), (201, 589, 1070, 733), (589, 72, 587, 1070), (478, 1071, 734, 90), (31, 433, 1071, 478), (433, 201, 733, 1071), (322, 1072, 325, 4), (90, 734, 1072, 322), (734, 265, 732, 1072), (729, 1073, 731, 264), (111, 499, 1073, 729), (499, 52, 588, 1073), (517, 1074, 730, 129), (15, 343, 1074, 517), (343, 111, 729, 1074), (361, 1075, 433, 31), (129, 730, 1075, 361), (730, 264, 728, 1075), (725, 1076, 727, 263), (151, 539, 1076, 725), (539, 20, 537, 1076), (588, 1077, 726, 200), (52, 383, 1077, 588), (383, 151, 725, 1077), (432, 1078, 434, 72), (200, 726, 1078, 432), (726, 263, 724, 1078), (721, 1079, 723, 262), (205, 593, 1079, 721), (593, 73, 591, 1079), (494, 1080, 722, 106), (47, 437, 1080, 494), (437, 205, 721, 1080), (338, 1081, 340, 19), (106, 722, 1081, 338), (722, 262, 720, 1081), (717, 1082, 719, 261), (97, 485, 1082, 717), (485, 38, 592, 1082), (534, 1083, 718, 146), (11, 329, 1083, 534), (329, 97, 717, 1083), (378, 1084, 437, 47), (146, 718, 1084, 378), (718, 261, 716, 1084), (713, 1085, 715, 260), (136, 524, 1085, 713), (524, 2, 320, 1085), (592, 1086, 714, 204), (38, 368, 1086, 592), (368, 136, 713, 1086), (436, 1087, 438, 73), (204, 714, 1087, 436), (714, 260, 712, 1087), (709, 1088, 711, 259), (209, 597, 1088, 709), (597, 74, 595, 1088), (492, 1089, 710, 104), (45, 441, 1089, 492), (441, 209, 709, 1089), (336, 1090, 339, 18), (104, 710, 1090, 336), (710, 259, 708, 1090), (705, 1091, 707, 258), (85, 473, 1091, 705), (473, 26, 596, 1091), (532, 1092, 706, 144), (0, 317, 1092, 532), (317, 85, 705, 1092), (376, 1093, 441, 45), (144, 706, 1093, 376), (706, 258, 704, 1093), (701, 1094, 703, 257), (125, 513, 1094, 701), (513, 11, 534, 1094), (596, 1095, 702, 208), (26, 357, 1095, 596), (357, 125, 701, 1095), (440, 1096, 442, 74), (208, 702, 1096, 440), (702, 257, 700, 1096), (697, 1097, 699, 256), (213, 601, 1097, 697), (601, 75, 599, 1097), (481, 1098, 698, 93), (34, 445, 1098, 481), (445, 213, 697, 1098), (325, 1099, 530, 4), (93, 698, 1099, 325), (698, 256, 696, 1099), (693, 1100, 695, 255), (107, 495, 1100, 693), (495, 48, 600, 1100), (520, 1101, 694, 132), (18, 339, 1101, 520), (339, 107, 693, 1101), (364, 1102, 445, 34), (132, 694, 1102, 364), (694, 255, 692, 1102), (689, 1103, 691, 254), (147, 535, 1103, 689), (535, 19, 533, 1103), (600, 1104, 690, 212), (48, 379, 1104, 600), (379, 147, 689, 1104), (444, 1105, 446, 75), (212, 690, 1105, 444), (690, 254, 688, 1105), (685, 1106, 687, 253), (217, 605, 1106, 685), (605, 76, 603, 1106), (491, 1107, 686, 103), (44, 449, 1107, 491), (449, 217, 685, 1107), (103, 686, 1108, 335), (686, 253, 684, 1108), (681, 1109, 683, 252), (89, 477, 1109, 681), (477, 30, 604, 1109), (531, 1110, 682, 143), (5, 321, 1110, 531), (321, 89, 681, 1110), (375, 1111, 449, 44), (143, 682, 1111, 375), (682, 252, 680, 1111), (604, 1112, 679, 216), (30, 360, 1112, 604), (360, 128, 678, 1112), (448, 1113, 450, 76), (216, 679, 1113, 448), (679, 251, 677, 1113), (1167, 447, 1258, 1426), (522, 1, 1232, 1286), (684, 1167, 1426, 1353), (251, 678, 1350, 1351), (140, 528, 1290, 1291), (24, 355, 1239, 1240), (372, 140, 1291, 1247), (218, 677, 1349, 1306), (519, 17, 1238, 1284), (17, 335, 1237, 1238), (95, 483, 1274, 1275), (327, 95, 1275, 1233), (474, 27, 1241, 1270), (1108, 684, 1353, 1403), (137, 525, 1288, 1289), (369, 137, 1289, 1246), (335, 1108, 1403, 1237), (516, 14, 1236, 1282), (674, 1114, 676, 250), (221, 608, 1114, 674), (608, 77, 606, 1114), (493, 1115, 675, 105), (46, 453, 1115, 493), (453, 221, 674, 1115), (337, 1116, 518, 16), (105, 675, 1116, 337), (675, 250, 673, 1116), (670, 1117, 672, 249), (108, 496, 1117, 670), (496, 49, 607, 1117), (533, 1118, 671, 145), (19, 340, 1118, 533), (340, 108, 670, 1118), (377, 1119, 453, 46), (145, 671, 1119, 377), (671, 249, 669, 1119), (666, 1120, 668, 248), (148, 536, 1120, 666), (536, 13, 331, 1120), (607, 1121, 667, 220), (49, 380, 1121, 607), (380, 148, 666, 1121), (452, 1122, 454, 77), (220, 667, 1122, 452), (667, 248, 665, 1122), (662, 1123, 664, 247), (225, 612, 1123, 662), (612, 78, 610, 1123), (497, 1124, 663, 109), (50, 457, 1124, 497), (457, 225, 662, 1124), (341, 1125, 336, 18), (109, 663, 1125, 341), (663, 247, 661, 1125), (658, 1126, 660, 246), (112, 500, 1126, 658), (500, 53, 611, 1126), (537, 1127, 659, 149), (20, 344, 1127, 537), (344, 112, 658, 1127), (381, 1128, 457, 50), (149, 659, 1128, 381), (659, 246, 657, 1128), (654, 1129, 656, 245), (152, 540, 1129, 654), (540, 8, 326, 1129), (611, 1130, 655, 224), (53, 384, 1130, 611), (384, 152, 654, 1130), (456, 1131, 458, 78), (224, 655, 1131, 456), (655, 245, 653, 1131), (650, 1132, 652, 244), (229, 616, 1132, 650), (616, 79, 614, 1132), (501, 1133, 651, 113), (54, 461, 1133, 501), (461, 229, 650, 1133), (345, 1134, 334, 16), (113, 651, 1134, 345), (651, 244, 649, 1134), (646, 1135, 648, 243), (116, 504, 1135, 646), (504, 57, 615, 1135), (541, 1136, 647, 153), (21, 348, 1136, 541), (348, 116, 646, 1136), (385, 1137, 461, 54), (153, 647, 1137, 385), (647, 243, 645, 1137), (642, 1138, 644, 242), (156, 544, 1138, 642), (544, 15, 517, 1138), (615, 1139, 643, 228), (57, 388, 1139, 615), (388, 156, 642, 1139), (460, 1140, 462, 79), (228, 643, 1140, 460), (643, 242, 641, 1140), (638, 1141, 640, 241), (157, 545, 1141, 638), (545, 12, 514, 1141), (619, 1142, 639, 232), (58, 389, 1142, 619), (389, 157, 638, 1142), (464, 1143, 465, 80), (232, 639, 1143, 464), (639, 241, 637, 1143), (634, 1144, 636, 240), (236, 623, 1144, 634), (623, 81, 621, 1144), (506, 1145, 635, 118), (59, 468, 1145, 506), (468, 236, 634, 1145), (350, 1146, 329, 11), (118, 635, 1146, 350), (635, 240, 633, 1146), (630, 1147, 632, 239), (121, 509, 1147, 630), (509, 62, 622, 1147), (546, 1148, 631, 158), (22, 353, 1148, 546), (353, 121, 630, 1148), (390, 1149, 468, 59), (158, 631, 1149, 390), (631, 239, 629, 1149), (626, 1150, 628, 238), (161, 549, 1150, 626), (549, 10, 512, 1150), (622, 1151, 627, 235), (62, 393, 1151, 622), (393, 161, 626, 1151), (467, 1152, 469, 81), (235, 627, 1152, 467), (627, 238, 625, 1152), (625, 1153, 624, 237), (238, 628, 1153, 625), (628, 124, 356, 1153), (629, 1154, 623, 236), (239, 632, 1154, 629), (632, 235, 467, 1154), (633, 1155, 485, 97), (240, 636, 1155, 633), (636, 234, 466, 1155), (637, 1156, 620, 233), (241, 640, 1156, 637), (640, 126, 358, 1156), (641, 1157, 617, 230), (242, 644, 1157, 641), (644, 129, 361, 1157), (645, 1158, 616, 229), (243, 648, 1158, 645), (648, 228, 460, 1158), (649, 1159, 490, 102), (244, 652, 1159, 649), (652, 227, 459, 1159), (653, 1160, 613, 226), (245, 656, 1160, 653), (656, 94, 482, 1160), (657, 1161, 612, 225), (246, 660, 1161, 657), (660, 224, 456, 1161), (661, 1162, 492, 104), (247, 664, 1162, 661), (664, 223, 455, 1162), (665, 1163, 609, 222), (248, 668, 1163, 665), (668, 99, 487, 1163), (669, 1164, 608, 221), (249, 672, 1164, 669), (672, 220, 452, 1164), (673, 1165, 362, 130), (250, 676, 1165, 673), (676, 219, 451, 1165), (14, 332, 1235, 1236), (92, 480, 1272, 1273), (324, 92, 1273, 1231), (471, 24, 1240, 1268), (134, 522, 1286, 1287), (366, 134, 1287, 1244), (41, 372, 1247, 1248), (131, 519, 1284, 1285), (363, 131, 1285, 1242), (511, 9, 1234, 1280), (9, 327, 1233, 1234), (86, 474, 1270, 1271), (318, 86, 1271, 1229), (905, 218, 1306, 1373), (128, 516, 1282, 1283), (904, 308, 1374, 1372), (1, 324, 1231, 1232), (488, 41, 1248, 1276), (680, 1166, 605, 217), (252, 683, 1166, 680), (683, 216, 448, 1166), (83, 471, 1268, 1269), (253, 687, 1167, 684), (687, 215, 447, 1167), (315, 83, 1269, 1227), (36, 366, 1244, 1245), (943, 904, 1372, 1392), (33, 363, 1242, 1243), (678, 128, 1283, 1350), (447, 943, 1392, 1258), (688, 1168, 602, 214), (254, 691, 1168, 688), (691, 145, 377, 1168), (692, 1169, 601, 213), (255, 695, 1169, 692), (695, 212, 444, 1169), (696, 1170, 374, 142), (256, 699, 1170, 696), (699, 211, 443, 1170), (700, 1171, 598, 210), (257, 703, 1171, 700), (703, 146, 378, 1171), (704, 1172, 597, 209), (258, 707, 1172, 704), (707, 208, 440, 1172), (708, 1173, 495, 107), (259, 711, 1173, 708), (711, 207, 439, 1173), (712, 1174, 594, 206), (260, 715, 1174, 712), (715, 88, 476, 1174), (716, 1175, 593, 205), (261, 719, 1175, 716), (719, 204, 436, 1175), (720, 1176, 496, 108), (262, 723, 1176, 720), (723, 203, 435, 1176), (724, 1177, 590, 202), (263, 727, 1177, 724), (727, 149, 381, 1177), (728, 1178, 589, 201), (264, 731, 1178, 728), (731, 200, 432, 1178), (732, 1179, 481, 93), (265, 735, 1179, 732), (735, 199, 431, 1179), (736, 1180, 586, 198), (266, 739, 1180, 736), (739, 150, 382, 1180), (740, 1181, 585, 197), (267, 743, 1181, 740), (743, 196, 428, 1181), (744, 1182, 499, 111), (268, 747, 1182, 744), (747, 195, 427, 1182), (748, 1183, 582, 194), (269, 751, 1183, 748), (751, 82, 470, 1183), (752, 1184, 581, 193), (270, 755, 1184, 752), (755, 192, 424, 1184), (756, 1185, 500, 112), (271, 759, 1185, 756), (759, 191, 423, 1185), (760, 1186, 578, 190), (272, 763, 1186, 760), (763, 153, 385, 1186), (764, 1187, 577, 189), (273, 767, 1187, 764), (767, 188, 420, 1187), (768, 1188, 479, 91), (274, 771, 1188, 768), (771, 187, 419, 1188), (772, 1189, 574, 186), (275, 775, 1189, 772), (775, 154, 386, 1189), (776, 1190, 573, 185), (276, 779, 1190, 776), (779, 184, 416, 1190), (780, 1191, 503, 115), (277, 783, 1191, 780), (783, 183, 415, 1191), (784, 1192, 570, 182), (278, 787, 1192, 784), (787, 141, 373, 1192), (788, 1193, 569, 181), (279, 791, 1193, 788), (791, 180, 412, 1193), (792, 1194, 504, 116), (280, 795, 1194, 792), (795, 179, 411, 1194), (796, 1195, 566, 178), (281, 799, 1195, 796), (800, 1196, 476, 88), (282, 803, 1196, 800), (463, 40, 1706, 1705), (804, 1197, 565, 177), (283, 807, 1197, 804), (487, 99, 1713, 1712), (808, 1198, 505, 117), (284, 811, 1198, 808), (13, 515, 1722, 1675), (812, 1199, 564, 176), (285, 815, 1199, 812), (815, 138, 370, 1199), (1644, 1513, 1880, 1881), (27, 563, 1732, 1681), (66, 562, 1730, 1695), (1651, 1416, 1863, 1892), (1444, 1241, 1825, 1865), (232, 464, 1707, 1751), (816, 1200, 561, 173), (286, 819, 1200, 816), (819, 158, 390, 1200), (820, 1201, 560, 172), (287, 823, 1201, 820), (823, 171, 403, 1201), (824, 1202, 473, 85), (288, 827, 1202, 824), (827, 170, 402, 1202), (828, 1203, 557, 169), (289, 831, 1203, 828), (831, 159, 391, 1203), (832, 1204, 556, 168), (290, 835, 1204, 832), (835, 167, 399, 1204), (836, 1205, 508, 120), (291, 839, 1205, 836), (839, 166, 398, 1205), (840, 1206, 553, 165), (292, 843, 1206, 840), (843, 135, 367, 1206), (844, 1207, 552, 164), (293, 847, 1207, 844), (847, 163, 395, 1207), (848, 1208, 509, 121), (294, 851, 1208, 848), (851, 162, 394, 1208), (852, 1209, 549, 161), (295, 855, 1209, 852), (855, 96, 328, 1209), (856, 1210, 548, 160), (296, 859, 1210, 856), (859, 119, 351, 1210), (860, 1211, 513, 125), (297, 863, 1211, 860), (863, 118, 350, 1211), (864, 1212, 545, 157), (298, 867, 1212, 864), (867, 98, 330, 1212), (1016, 369, 1684, 1815), (1241, 27, 1681, 1825), (1198, 811, 1801, 1847), (231, 463, 1705, 1749), (40, 487, 1712, 1706), (807, 1016, 1815, 1800), (868, 1213, 544, 156), (299, 871, 1213, 868), (871, 101, 333, 1213), (872, 1214, 543, 155), (300, 875, 1214, 872), (875, 114, 346, 1214), (876, 1215, 518, 130), (301, 879, 1215, 876), (879, 113, 345, 1215), (880, 1216, 540, 152), (302, 883, 1216, 880), (883, 122, 510, 1216), (884, 1217, 539, 151), (303, 887, 1217, 884), (887, 110, 342, 1217), (888, 1218, 520, 132), (304, 891, 1218, 888), (891, 109, 341, 1218), (892, 1219, 536, 148), (305, 895, 1219, 892), (895, 127, 515, 1219), (896, 1220, 535, 147), (306, 899, 1220, 896), (899, 106, 338, 1220), (900, 1221, 334, 102), (307, 903, 1221, 900), (903, 105, 337, 1221), (123, 511, 1280, 1281), (528, 7, 1230, 1290), (355, 123, 1281, 1239), (677, 251, 1351, 1349), (7, 318, 1229, 1230), (483, 36, 1245, 1274), (308, 905, 1373, 1374), (525, 3, 1228, 1288), (100, 488, 1276, 1277), (332, 100, 1277, 1235), (3, 315, 1227, 1228), (480, 33, 1243, 1272), (907, 1222, 323, 91), (309, 910, 1222, 907), (910, 139, 527, 1222), (911, 1223, 532, 144), (310, 914, 1223, 911), (914, 133, 521, 1223), (915, 1224, 530, 142), (311, 918, 1224, 915), (918, 90, 322, 1224), (919, 1225, 527, 139), (312, 922, 1225, 919), (922, 87, 319, 1225), (923, 1226, 524, 136), (313, 926, 1226, 923), (926, 84, 316, 1226), (1431, 1288, 1228, 1227), (1394, 1409, 1378, 1292), (1427, 1270, 1241, 1303), (1396, 1394, 1292, 1407), (1408, 1366, 1365, 1293), (1411, 1408, 1293, 1417), (1415, 1630, 1395, 1414), (1421, 1264, 1240, 1239), (1418, 1364, 1363, 1294), (1616, 1418, 1294, 1620), (1620, 1294, 1328, 1619), (1622, 1419, 1376, 1295), (1623, 1622, 1295, 1631), (1318, 1319, 1321, 1627), (1389, 1318, 1627, 1422), (1422, 1627, 1375, 1429), (1395, 1337, 1320, 1626), (1413, 1315, 1316, 1336), (1414, 1395, 1626, 1390), (1390, 1626, 1318, 1389), (1631, 1295, 1327, 1629), (1337, 1338, 1625, 1320), (1325, 1361, 1529, 1530), (1417, 1293, 1650, 1640), (1297, 1324, 1603, 1604), (1344, 1325, 1530, 1544), (1294, 1363, 1331, 1328), (1402, 1354, 1304, 1257), (1401, 1355, 1356, 1357), (1400, 1229, 1271, 1358), (1295, 1376, 1348, 1327), (1298, 1377, 1614, 1583), (1404, 1407, 1669, 1539), (1365, 1344, 1544, 1654), (1308, 1335, 1419, 1622), (1309, 1620, 1619, 1362), (1293, 1365, 1654, 1650), (1324, 1298, 1583, 1603), (1323, 1632, 1516, 1612), (1633, 1404, 1539, 1522), (1360, 1297, 1604, 1605), (1378, 1312, 1520, 1671), (1632, 1633, 1522, 1516), (1407, 1292, 1670, 1669), (1387, 1380, 1269, 1268), (1386, 1381, 1382, 1383), (1385, 1246, 1289, 1384), (1381, 1385, 1384, 1382), (1312, 1417, 1640, 1520), (1292, 1378, 1671, 1670), (1315, 1386, 1383, 1316), (1296, 1323, 1612, 1613), (1339, 1340, 1335, 1308), (1264, 1387, 1268, 1240), (1316, 1383, 1387, 1264), (1383, 1382, 1380, 1387), (1322, 1339, 1308, 1628), (1628, 1308, 1622, 1623), (1420, 1616, 1620, 1309), (1419, 1420, 1309, 1376), (1376, 1309, 1362, 1348), (1379, 1388, 1618, 1310), (1340, 1379, 1310, 1335), (1335, 1310, 1420, 1419), (1352, 1359, 1329, 1311), (1388, 1352, 1311, 1618), (1618, 1311, 1418, 1616), (1410, 1411, 1417, 1312), (1409, 1410, 1312, 1378), (1377, 1296, 1613, 1614), (1362, 1619, 1412, 1313), (1348, 1362, 1313, 1345), (1345, 1313, 1410, 1409), (1328, 1331, 1330, 1314), (1619, 1328, 1314, 1412), (1412, 1314, 1408, 1411), (1327, 1348, 1345, 1317), (1629, 1327, 1317, 1397), (1397, 1317, 1394, 1396), (1317, 1345, 1409, 1394), (1314, 1330, 1366, 1408), (1313, 1412, 1411, 1410), (1262, 1414, 1390, 1250), (1361, 1360, 1605, 1529), (1311, 1329, 1364, 1418), (1310, 1618, 1616, 1420), (1342, 1343, 1496, 1467), (1250, 1390, 1389, 1256), (1393, 1263, 1653, 1524), (1267, 1278, 1490, 1475), (1253, 1251, 1488, 1489), (1406, 1405, 1652, 1658), (1263, 1347, 1527, 1653), (505, 1198, 1847, 1795), (1279, 1267, 1475, 1493), (1637, 1398, 1491, 1668), (1355, 1400, 1358, 1356), (1291, 1290, 1400, 1355), (1290, 1230, 1229, 1400), (1300, 1401, 1357, 1301), (1248, 1247, 1401, 1300), (1247, 1291, 1355, 1401), (1254, 1402, 1257, 1255), (1301, 1357, 1402, 1254), (1357, 1356, 1354, 1402), (1405, 1399, 1502, 1652), (1428, 1391, 1455, 1528), (1299, 1637, 1668, 1547), (1343, 1416, 1651, 1496), (1278, 1341, 1476, 1490), (1449, 1568, 1900, 1867), (1568, 1252, 1853, 1900), (1624, 1265, 1596, 1597), (1391, 1393, 1524, 1455), (1626, 1320, 1319, 1318), (1627, 1321, 1371, 1375), (1266, 1367, 1660, 1578), (1341, 1307, 1452, 1476), (1630, 1326, 1337, 1395), (1260, 1624, 1597, 1598), (1265, 1636, 1666, 1596), (1416, 1444, 1865, 1863), (1326, 1630, 1661, 1641), (1302, 1305, 1550, 1453), (1635, 1415, 1414, 1262), (1636, 1259, 1580, 1666), (1425, 1428, 1528, 1655), (1642, 1645, 1877, 1878), (1630, 1415, 1659, 1661), (1423, 1424, 1545, 1656), (1398, 1249, 1492, 1491), (1638, 1422, 1429, 1430), (1333, 1334, 1519, 1518), (1255, 1257, 1459, 1458), (1332, 1281, 1480, 1517), (1373, 1306, 1499, 1557), (1333, 1413, 1336, 1334), (1235, 1277, 1474, 1436), (1372, 1374, 1558, 1556), (1019, 566, 1797, 1819), (1254, 1255, 1458, 1457), (1303, 1241, 1444, 1497), (1287, 1286, 1485, 1486), (1233, 1275, 1472, 1434), (1285, 1284, 1483, 1484), (1231, 1273, 1470, 1432), (1283, 1282, 1481, 1482), (1248, 1300, 1494, 1565), (359, 29, 1683, 1682), (1281, 1280, 1479, 1480), (1257, 1304, 1498, 1459), (1477, 1646, 1875, 1876), (1351, 1350, 1537, 1538), (1381, 1386, 1569, 1567), (1245, 1244, 1447, 1448), (1334, 1332, 1517, 1519), (1306, 1349, 1536, 1499), (1386, 1315, 1566, 1569), (1301, 1254, 1457, 1495), (1243, 1242, 1445, 1446), (1277, 1276, 1473, 1474), (369, 1246, 1836, 1684), (1286, 1232, 1433, 1485), (803, 1019, 1819, 1799), (1426, 1258, 1460, 1610), (1392, 1372, 1556, 1574), (1284, 1238, 1439, 1483), (1275, 1274, 1471, 1472), (1353, 1426, 1610, 1540), (1332, 1421, 1239, 1281), (1334, 1336, 1421, 1332), (1336, 1316, 1264, 1421), (1246, 1385, 1568, 1449), (1258, 1392, 1574, 1460), (1282, 1236, 1437, 1481), (1273, 1272, 1469, 1470), (1403, 1353, 1540, 1584), (1385, 1381, 1567, 1568), (407, 66, 1695, 1694), (1237, 1403, 1584, 1438), (1374, 1373, 1557, 1558), (1280, 1234, 1435, 1479), (1238, 1237, 1438, 1439), (1304, 1303, 1497, 1498), (1236, 1235, 1436, 1437), (1354, 1427, 1303, 1304), (1356, 1358, 1427, 1354), (1358, 1271, 1270, 1427), (1244, 1287, 1486, 1447), (1350, 1283, 1482, 1537), (1197, 807, 1800, 1846), (1242, 1285, 1484, 1445), (1300, 1301, 1495, 1494), (1349, 1351, 1538, 1536), (406, 58, 1693, 1692), (1234, 1233, 1434, 1435), (1276, 1248, 1565, 1473), (1232, 1231, 1432, 1433), (1478, 1489, 1896, 1897), (1315, 1413, 1595, 1566), (1274, 1245, 1448, 1471), (1413, 1333, 1518, 1595), (1272, 1243, 1446, 1469), (1380, 1431, 1227, 1269), (1382, 1384, 1431, 1380), (1384, 1289, 1288, 1431), (1512, 1513, 1644, 1509), (1507, 1508, 1468, 1510), (1608, 1461, 1448, 1447), (1607, 1462, 1463, 1503), (565, 1197, 1846, 1796), (1492, 1493, 1441, 1585), (619, 232, 1751, 1750), (1645, 1644, 1881, 1877), (1647, 1487, 1488, 1601), (1487, 1477, 1489, 1488), (1520, 1640, 1543, 1548), (1491, 1492, 1585, 1649), (1594, 1521, 1506, 1465), (618, 231, 1749, 1748), (1489, 1477, 1876, 1896), (1591, 1526, 1504, 1464), (1646, 1642, 1878, 1875), (1514, 1507, 1510, 1466), (1588, 1531, 1486, 1485), (1587, 1532, 1533, 1534), (1586, 1500, 1501, 1535), (1652, 1502, 1507, 1514), (1502, 1467, 1508, 1507), (1511, 1512, 1509, 1648), (1466, 1510, 1512, 1511), (1510, 1468, 1513, 1512), (1671, 1520, 1548, 1551), (1522, 1523, 1611, 1516), (1539, 1667, 1523, 1522), (1667, 1551, 1542, 1523), (1581, 1525, 1602, 1515), (1543, 1639, 1525, 1581), (1639, 1544, 1530, 1525), (1542, 1552, 1582, 1541), (1572, 1560, 1472, 1471), (1571, 1561, 1562, 1563), (1551, 1548, 1552, 1542), (1548, 1543, 1581, 1552), (1541, 1582, 1583, 1614), (1582, 1515, 1603, 1583), (1523, 1542, 1541, 1611), (1561, 1570, 1564, 1562), (1506, 1505, 1570, 1561), (1525, 1530, 1529, 1602), (1500, 1571, 1563, 1501), (1463, 1465, 1571, 1500), (1465, 1506, 1561, 1571), (1461, 1572, 1471, 1448), (1501, 1563, 1572, 1461), (1563, 1562, 1560, 1572), (1552, 1581, 1515, 1582), (1650, 1654, 1544, 1639), (1670, 1671, 1551, 1667), (1515, 1602, 1604, 1603), (1545, 1546, 1559, 1656), (1602, 1529, 1605, 1604), (1516, 1611, 1613, 1612), (1611, 1541, 1614, 1613), (1576, 1555, 1553, 1450), (1443, 1554, 1555, 1576), (1554, 1649, 1589, 1555), (1573, 1575, 1577, 1660), (1656, 1559, 1575, 1573), (1559, 1443, 1576, 1575), (1660, 1577, 1579, 1578), (1577, 1450, 1580, 1579), (1640, 1650, 1639, 1543), (1669, 1670, 1667, 1539), (1641, 1661, 1298, 1324), (1589, 1590, 1593, 1451), (1649, 1585, 1590, 1589), (1585, 1441, 1592, 1590), (1451, 1593, 1597, 1596), (1593, 1442, 1598, 1597), (1599, 1647, 1601, 1600), (1661, 1659, 1377, 1298), (1454, 1549, 1339, 1322), (1511, 1648, 1344, 1365), (1440, 1657, 1360, 1361), (1658, 1652, 1331, 1363), (1528, 1455, 1388, 1379), (1659, 1665, 1296, 1377), (1653, 1527, 1329, 1359), (331, 13, 1675, 1674), (127, 359, 1682, 1723), (1532, 1586, 1535, 1533), (1504, 1503, 1586, 1532), (1503, 1463, 1500, 1586), (1469, 1587, 1534, 1470), (1446, 1464, 1587, 1469), (1464, 1504, 1532, 1587), (1432, 1588, 1485, 1433), (1470, 1534, 1588, 1432), (1534, 1533, 1531, 1588), (175, 407, 1694, 1733), (1609, 1662, 1643, 1440), (1648, 1509, 1662, 1609), (1509, 1644, 1645, 1662), (1657, 1663, 1487, 1647), (1556, 1558, 1267, 1279), (1445, 1591, 1464, 1446), (1606, 1521, 1260, 1635), (1013, 565, 1796, 1814), (1505, 1606, 1635, 1262), (1519, 1517, 1321, 1319), (1474, 1473, 1393, 1391), (1483, 1439, 1423, 1368), (58, 619, 1750, 1693), (1481, 1437, 1425, 1370), (1462, 1594, 1465, 1463), (1526, 1591, 1621, 1259), (1439, 1438, 1424, 1423), (1445, 1484, 1367, 1266), (174, 406, 1692, 1731), (1591, 1445, 1266, 1621), (1437, 1436, 1428, 1425), (1196, 803, 1799, 1844), (1584, 1540, 1299, 1617), (1479, 1435, 1429, 1375), (29, 476, 1794, 1683), (1438, 1584, 1617, 1424), (1435, 1434, 1430, 1429), (1610, 1460, 1398, 1637), (1570, 1505, 1262, 1250), (1538, 1537, 1305, 1302), (1540, 1610, 1637, 1299), (1564, 1570, 1250, 1256), (1499, 1536, 1307, 1341), (1436, 1474, 1391, 1428), (1473, 1565, 1263, 1393), (1567, 1569, 1251, 1253), (811, 1013, 1814, 1801), (1498, 1497, 1343, 1342), (80, 618, 1748, 1708), (1537, 1482, 1369, 1305), (1569, 1566, 1261, 1251), (1536, 1538, 1302, 1307), (1494, 1495, 1346, 1347), (1458, 1459, 1399, 1405), (1508, 1467, 1895, 1882), (1566, 1595, 1625, 1261), (1568, 1567, 1253, 1252), (1595, 1518, 1320, 1625), (1457, 1458, 1405, 1406), (1521, 1606, 1505, 1506), (1615, 1564, 1256, 1638), (1434, 1615, 1638, 1430), (1526, 1607, 1503, 1504), (1521, 1594, 1624, 1260), (1574, 1556, 1279, 1249), (1531, 1608, 1447, 1486), (1533, 1535, 1608, 1531), (1535, 1501, 1461, 1608), (1594, 1462, 1265, 1624), (1460, 1574, 1249, 1398), (1558, 1557, 1278, 1267), (1462, 1607, 1636, 1265), (1518, 1519, 1319, 1320), (1497, 1444, 1416, 1343), (1484, 1483, 1368, 1367), (1607, 1526, 1259, 1636), (1517, 1480, 1371, 1321), (1482, 1481, 1370, 1369), (1459, 1498, 1342, 1399), (1565, 1494, 1347, 1263), (476, 1196, 1844, 1794), (1513, 1468, 1883, 1880), (1557, 1499, 1341, 1278), (1480, 1479, 1375, 1371), (1560, 1615, 1434, 1472), (1562, 1564, 1615, 1560), (1495, 1457, 1406, 1346), (1415, 1635, 1665, 1659), (1307, 1302, 1453, 1452), (1249, 1279, 1493, 1492), (1635, 1260, 1598, 1665), (1305, 1369, 1454, 1550), (1326, 1634, 1338, 1337), (1621, 1266, 1578, 1579), (515, 127, 1723, 1722), (1370, 1425, 1655, 1549), (1259, 1621, 1579, 1580), (1369, 1370, 1549, 1454), (1625, 1338, 1599, 1600), (1252, 1253, 1489, 1478), (1367, 1368, 1573, 1660), (99, 331, 1674, 1713), (1346, 1406, 1658, 1456), (563, 175, 1733, 1732), (1634, 1326, 1641, 1664), (1195, 799, 1798, 1843), (1261, 1625, 1600, 1601), (1368, 1423, 1656, 1573), (1399, 1342, 1467, 1502), (1338, 1634, 1664, 1599), (1251, 1261, 1601, 1488), (1424, 1617, 1546, 1545), (1347, 1346, 1456, 1527), (1617, 1299, 1547, 1546), (1022, 505, 1795, 1820), (1256, 1389, 1422, 1638), (1665, 1598, 1323, 1296), (1546, 1547, 1443, 1559), (1655, 1528, 1379, 1340), (1555, 1589, 1451, 1553), (1575, 1576, 1450, 1577), (1652, 1514, 1330, 1331), (1590, 1592, 1442, 1593), (1456, 1658, 1363, 1364), (1453, 1550, 1628, 1623), (562, 174, 1731, 1730), (1662, 1645, 1642, 1643), (1663, 1646, 1477, 1487), (566, 1195, 1843, 1797), (1664, 1657, 1647, 1599), (1475, 1490, 1397, 1396), (1668, 1491, 1649, 1554), (1657, 1664, 1297, 1360), (1514, 1466, 1366, 1330), (1246, 1449, 1867, 1836), (1549, 1655, 1340, 1339), (1440, 1643, 1663, 1657), (1643, 1642, 1646, 1663), (799, 1022, 1820, 1798), (1467, 1496, 1893, 1895), (1468, 1508, 1882, 1883), (1441, 1493, 1407, 1404), (1664, 1641, 1324, 1297), (1648, 1609, 1325, 1344), (1527, 1456, 1364, 1329), (1450, 1553, 1666, 1580), (1553, 1451, 1596, 1666), (1490, 1476, 1629, 1397), (1455, 1524, 1352, 1388), (1442, 1592, 1633, 1632), (1547, 1668, 1554, 1443), (1493, 1475, 1396, 1407), (1592, 1441, 1404, 1633), (1476, 1452, 1631, 1629), (1598, 1442, 1632, 1323), (1550, 1454, 1322, 1628), (1524, 1653, 1359, 1352), (1252, 1478, 1897, 1853), (1496, 1651, 1892, 1893), (464, 80, 1708, 1707), (1452, 1453, 1623, 1631), (1466, 1511, 1365, 1366), (1609, 1440, 1361, 1325), (1851, 1676, 1675, 1722), (1850, 1677, 1678, 1728), (1849, 1692, 1693, 1718), (1848, 1694, 1695, 1734), (1847, 1697, 1691, 1795), (1846, 1698, 1699, 1796), (1845, 1688, 1689, 1740), (1844, 1701, 1683, 1794), (1843, 1702, 1703, 1797), (1842, 1686, 1687, 1746), (1833, 1705, 1706, 1712), (1832, 1707, 1708, 1752), (1831, 1754, 1753, 1709), (1830, 1755, 1756, 1757), (1829, 1750, 1751, 1758), (1828, 1759, 1713, 1674), (1827, 1760, 1761, 1762), (1826, 1748, 1749, 1763), (1823, 1764, 1747, 1704), (1822, 1765, 1766, 1767), (1821, 1724, 1725, 1768), (1820, 1744, 1745, 1798), (1819, 1742, 1743, 1799), (1818, 1769, 1741, 1700), (1817, 1770, 1771, 1772), (1816, 1726, 1727, 1773), (1815, 1738, 1739, 1800), (1814, 1736, 1737, 1801), (1813, 1774, 1735, 1696), (1812, 1775, 1776, 1777), (1811, 1732, 1733, 1778), (1810, 1779, 1719, 1679), (1809, 1780, 1781, 1782), (1808, 1730, 1731, 1783), (1807, 1784, 1729, 1690), (1806, 1785, 1786, 1787), (1805, 1716, 1717, 1788), (1804, 1789, 1723, 1682), (1803, 1790, 1791, 1792), (1802, 1714, 1715, 1793), (1790, 1802, 1793, 1791), (1747, 1746, 1802, 1790), (1746, 1687, 1714, 1802), (1742, 1803, 1792, 1743), (1703, 1704, 1803, 1742), (1704, 1747, 1790, 1803), (1701, 1804, 1682, 1683), (1743, 1792, 1804, 1701), (1792, 1791, 1789, 1804), (1785, 1805, 1788, 1786), (1741, 1740, 1805, 1785), (1740, 1689, 1716, 1805), (1736, 1806, 1787, 1737), (1699, 1700, 1806, 1736), (1700, 1741, 1785, 1806), (1697, 1807, 1690, 1691), (1737, 1787, 1807, 1697), (1787, 1786, 1784, 1807), (1780, 1808, 1783, 1781), (1735, 1734, 1808, 1780), (1734, 1695, 1730, 1808), (1716, 1809, 1782, 1717), (1689, 1696, 1809, 1716), (1696, 1735, 1780, 1809), (1677, 1810, 1679, 1678), (1717, 1782, 1810, 1677), (1782, 1781, 1779, 1810), (1775, 1811, 1778, 1776), (1721, 1680, 1811, 1775), (1680, 1681, 1732, 1811), (1726, 1812, 1777, 1727), (1673, 1720, 1812, 1726), (1720, 1721, 1775, 1812), (1688, 1813, 1696, 1689), (1727, 1777, 1813, 1688), (1777, 1776, 1774, 1813), (1796, 1699, 1736, 1814), (1684, 1685, 1738, 1815), (1770, 1816, 1773, 1771), (1711, 1672, 1816, 1770), (1672, 1673, 1726, 1816), (1738, 1817, 1772, 1739), (1685, 1710, 1817, 1738), (1710, 1711, 1770, 1817), (1698, 1818, 1700, 1699), (1739, 1772, 1818, 1698), (1772, 1771, 1769, 1818), (1797, 1703, 1742, 1819), (1795, 1691, 1744, 1820), (1765, 1821, 1768, 1766), (1729, 1728, 1821, 1765), (1728, 1678, 1724, 1821), (1744, 1822, 1767, 1745), (1691, 1690, 1822, 1744), (1690, 1729, 1765, 1822), (1702, 1823, 1704, 1703), (1745, 1767, 1823, 1702), (1767, 1766, 1764, 1823), (1681, 1680, 1838, 1825), (1711, 1710, 1840, 1824), (1672, 1711, 1824, 1835), (1760, 1826, 1763, 1761), (1753, 1752, 1826, 1760), (1752, 1708, 1748, 1826), (1714, 1827, 1762, 1715), (1687, 1709, 1827, 1714), (1709, 1753, 1760, 1827), (1676, 1828, 1674, 1675), (1715, 1762, 1828, 1676), (1762, 1761, 1759, 1828), (1755, 1829, 1758, 1756), (1719, 1718, 1829, 1755), (1718, 1693, 1750, 1829), (1724, 1830, 1757, 1725), (1678, 1679, 1830, 1724), (1679, 1719, 1755, 1830), (1686, 1831, 1709, 1687), (1725, 1757, 1831, 1686), (1757, 1756, 1754, 1831), (1754, 1832, 1752, 1753), (1756, 1758, 1832, 1754), (1758, 1751, 1707, 1832), (1759, 1833, 1712, 1713), (1761, 1763, 1833, 1759), (1763, 1749, 1705, 1833), (1720, 1673, 1834, 1837), (1673, 1672, 1835, 1834), (1685, 1684, 1836, 1841), (1721, 1720, 1837, 1839), (1680, 1721, 1839, 1838), (1710, 1685, 1841, 1840), (1764, 1842, 1746, 1747), (1766, 1768, 1842, 1764), (1768, 1725, 1686, 1842), (1798, 1745, 1702, 1843), (1799, 1743, 1701, 1844), (1769, 1845, 1740, 1741), (1771, 1773, 1845, 1769), (1773, 1727, 1688, 1845), (1800, 1739, 1698, 1846), (1801, 1737, 1697, 1847), (1774, 1848, 1734, 1735), (1776, 1778, 1848, 1774), (1778, 1733, 1694, 1848), (1779, 1849, 1718, 1719), (1781, 1783, 1849, 1779), (1783, 1731, 1692, 1849), (1784, 1850, 1728, 1729), (1786, 1788, 1850, 1784), (1788, 1717, 1677, 1850), (1789, 1851, 1722, 1723), (1791, 1793, 1851, 1789), (1793, 1715, 1676, 1851), (1861, 1860, 1862, 1864), (1860, 1857, 1888, 1862), (1859, 1858, 1885, 1886), (1854, 1861, 1864, 1889), (1855, 1854, 1889, 1890), (1835, 1824, 1866, 1870), (1839, 1837, 1868, 1872), (1841, 1836, 1867, 1874), (1825, 1838, 1871, 1865), (1824, 1840, 1873, 1866), (1837, 1834, 1869, 1868), (1834, 1835, 1870, 1869), (1838, 1839, 1872, 1871), (1840, 1841, 1874, 1873), (1899, 1886, 1885, 1884), (1876, 1894, 1897, 1896), (1894, 1887, 1898, 1897), (1882, 1899, 1884, 1883), (1895, 1893, 1899, 1882), (1893, 1892, 1886, 1899), (1877, 1901, 1879, 1878), (1881, 1891, 1901, 1877), (1891, 1889, 1864, 1901), (1865, 1871, 1859, 1863), (1866, 1873, 1857, 1860), (1868, 1869, 1854, 1855), (1871, 1872, 1858, 1859), (1869, 1870, 1861, 1854), (1870, 1866, 1860, 1861), (1873, 1874, 1856, 1857), (1867, 1900, 1853, 1852), (1874, 1867, 1852, 1856), (1872, 1868, 1855, 1858), (1858, 1855, 1890, 1885), (1863, 1859, 1886, 1892), (1852, 1853, 1897, 1898), (1856, 1852, 1898, 1887), (1857, 1856, 1887, 1888), (1901, 1864, 1862, 1879), (1902, 1888, 1887, 1894), (1903, 1890, 1889, 1891), (1875, 1902, 1894, 1876), (1878, 1879, 1902, 1875), (1879, 1862, 1888, 1902), (1880, 1903, 1891, 1881), (1883, 1884, 1903, 1880), (1884, 1885, 1890, 1903)])
me_cube_001.polygons.foreach_set('use_smooth', [True] * 1902)
me_cube_001.use_remesh_preserve_volume = False
me_cube_001.use_remesh_preserve_attributes = False
me_cube_001.use_mirror_vertex_groups = False
me_cube_001.update()
me_cube = bpy.data.meshes.new('Cube')
me_cube.from_pydata([(3.916, 2.546, -0.3239), (-3.403, -1.479, 2.727), (-0.2042, 3.353, -0.618), (-3.128, 2.103, 2.635), (-0.4914, 0.2431, -1.089), (3.873, 2.547, 2.996), (4.538, 2.373, 1.019), (1.264, 1.579, 1.757), (1.067, 0.3028, -1.316), (-3.513, 1.706, 1.974), (0.3473, 2.177, 3.122), (-0.1303, -2.232, 1.64), (-0.2556, 3.789, 0.4277), (-3.673, 0.8955, 0.5199), (1.097, -1.567, -0.9603), (-2.341, 0.3983, -1.151), (2.931, 0.5223, 3.708), (3.008, 0.3165, 2.228), (-3.039, 0.4047, 1.723), (-5.274, -1.725, 0.06614), (-1.398, 3.394, 2.609), (-1.732, 1.501, 2.245), (-2.444, -1.338, 3.91), (3.113, -0.5848, 1.341), (1.832, 2.021, 1.921), (3.154, -2.428, 3.25), (0.4982, 1.177, 3.71), (-0.8562, 1.229, -1.483), (2.245, -1.349, -1.002), (-2.687, 0.9979, -1.267), (-2.51, 2.987, 0.5417), (-2.985, 0.2625, 2.742), (-3.897, -2.951, 0.8747), (-0.5157, -2.364, 0.8836), (-2.594, -1.932, 2.321), (3.519, -1.625, 1.912), (-2.282, -1.193, -0.9925), (-3.882, -2.107, 2.522), (1.708, 2.028, -0.03524), (0.8489, -0.5019, 3.271), (0.5976, -0.859, -1.323), (1.178, 1.02, -1.289), (3.612, -1.376, 0.5649), (1.007, -2.143, 1.727), (-4.673, -0.189, 2.112), (-0.6232, -2.349, 3.594), (-1.448, -0.03956, -1.404), (-3.135, -0.7811, -1.298), (-3.04, -0.6267, 2.9), (-0.802, -2.205, 2.513), (-3.108, 1.259, 2.778), (-1.369, 3.761, 0.767), (-2.092, 2.806, 1.451), (-1.102, 2.119, 3.115), (3.602, 3.122, 0.9455), (1.627, 1.905, 0.5996), (-3.205, 1.106, 1.077), (-3.485, 2.267, 0.5957), (-3.624, 0.1523, -0.3167), (-4.533, -1.335, 2.72), (-5.229, -1.663, 0.9102), (-1.793, -2.288, 0.7599), (-1.461, -2.169, -0.03779), (-3.217, -2.299, -0.2925), (1.581, -1.797, 2.101), (3.167, -0.8564, -0.1302), (4.609, 1.688, 0.3799), (2.856, 0.2382, 1.652), (3.072, -1.241, 3.944), (2.972, -0.3565, 2.799), (3.573, 1.443, 3.216), (-0.643, 1.292, 2.857), (-2.756, 2.174, -0.03841), (-3.365, 1.731, -0.3922), (2.783, 0.5449, -0.9148), (1.416, 1.665, -1.098), (0.3804, 2.572, -0.5955), (1.313, -1.54, 2.922), (3.201, 0.08927, 0.04234), (0.5843, -2.688, 2.516), (-2.284, 2.122, 2.582), (0.9846, 2.022, 2.391), (-4.614, 0.1929, 0.5125), (3.228, -2.063, 0.2359), (0.8473, 2.817, 0.544), (2.566, 1.946, -1.057), (-1.717, 2.932, -0.2603), (-0.334, 0.2508, 3.414), (1.583, -0.1268, 3.766), (2.156, 1.52, 3.967), (4.181, 0.5425, 0.9259), (4.475, 1.632, 2.667), (2.328, -2.325, 1.564), (0.3851, -1.964, 0.05427), (1.643, -2.023, -0.1844), (2.145, 2.311, 3.161), (2.81, 2.949, 2.331), (-1.738, -2.124, 1.561), (-0.133, -0.4234, 2.885), (-1.053, -0.3977, 3.445), (-1.626, -1.693, -1.052), (-0.06981, -1.684, 3.15), (1.649, -1.292, 4.179), (-1.505, 0.3169, 2.463), (0.7383, -2.33, 3.199), (0.007921, 3.737, 2.483), (-2.134, -2.576, 3.138)], [], [(34, 106, 1), (80, 52, 3), (84, 12, 105), (84, 76, 2), (53, 10, 105, 20), (91, 17, 90), (62, 33, 61), (99, 31, 22), (99, 45, 101), (49, 106, 34), (11, 79, 49), (53, 20, 21), (47, 36, 100, 63), (96, 54, 24), (81, 105, 10), (13, 56, 57), (37, 59, 60), (6, 91, 66), (70, 89, 16), (38, 85, 75), (75, 41, 76), (73, 29, 58), (90, 67, 78), (21, 52, 80), (9, 50, 3), (21, 20, 51, 52), (99, 22, 45), (69, 68, 35), (86, 72, 30), (30, 72, 57), (44, 1, 48, 18), (24, 7, 81), (18, 9, 56), (60, 44, 82), (76, 41, 27, 2), (59, 1, 44), (48, 31, 18), (94, 64, 43), (43, 11, 93), (64, 79, 43), (64, 77, 79), (42, 23, 35), (70, 16, 17), (26, 39, 88), (103, 50, 31), (14, 94, 93), (83, 94, 65), (66, 78, 85), (0, 66, 85), (72, 29, 73), (41, 8, 4, 27), (21, 80, 3, 50), (26, 71, 87), (10, 53, 71), (89, 95, 10, 26), (16, 89, 88), (89, 26, 88), (5, 89, 70), (5, 95, 89), (10, 71, 26), (100, 14, 93, 62), (39, 77, 102), (87, 98, 39), (6, 5, 91), (5, 70, 91), (66, 90, 78), (65, 42, 83), (93, 33, 62), (60, 82, 19), (47, 19, 58), (58, 19, 82), (32, 19, 63), (63, 19, 47), (32, 60, 19), (13, 57, 58), (58, 82, 13), (55, 84, 7), (54, 55, 24), (0, 38, 54), (24, 81, 95), (5, 6, 96), (52, 86, 30), (51, 86, 52), (105, 12, 51), (57, 9, 3), (31, 50, 9), (49, 34, 97), (97, 37, 32), (101, 45, 49), (87, 103, 99), (15, 47, 58), (40, 14, 100), (40, 100, 36), (64, 92, 25, 77), (40, 36, 46), (23, 69, 35), (97, 34, 37), (51, 2, 86), (52, 30, 57), (33, 97, 61), (61, 32, 63), (69, 88, 102, 68), (102, 77, 25), (21, 103, 71), (27, 4, 46), (26, 87, 39), (104, 101, 79), (44, 18, 13), (56, 9, 57), (7, 84, 105), (61, 63, 100), (29, 15, 58), (18, 31, 9), (22, 48, 1), (46, 4, 40), (98, 99, 101), (33, 11, 49), (95, 96, 24), (73, 58, 57), (94, 92, 64), (94, 83, 92), (65, 78, 23), (41, 74, 28, 8), (53, 21, 71), (29, 27, 15), (74, 78, 28), (84, 75, 76), (78, 65, 28), (83, 35, 92), (93, 11, 33), (100, 62, 61), (45, 22, 106), (81, 7, 105), (55, 38, 84), (82, 44, 13), (61, 97, 32), (79, 77, 104), (42, 35, 83), (39, 101, 77), (4, 8, 40), (8, 28, 40), (28, 65, 94), (38, 75, 84), (85, 78, 74), (38, 0, 85), (85, 74, 75), (75, 74, 41), (72, 27, 29), (86, 27, 72), (86, 2, 27), (87, 71, 103), (17, 16, 88), (68, 102, 25), (17, 88, 69), (90, 17, 67), (90, 66, 91), (0, 6, 66), (78, 67, 23), (35, 25, 92), (93, 94, 43), (60, 59, 44), (37, 34, 1), (32, 37, 60), (13, 18, 56), (7, 24, 55), (54, 38, 55), (6, 0, 54), (10, 95, 81), (95, 5, 96), (96, 6, 54), (20, 105, 51), (3, 52, 57), (12, 2, 51), (97, 33, 49), (79, 101, 49), (23, 67, 69), (67, 17, 69), (98, 87, 99), (22, 31, 48), (103, 31, 99), (47, 46, 36), (15, 46, 47), (49, 45, 106), (37, 1, 59), (43, 79, 11), (65, 23, 42), (91, 70, 17), (101, 39, 98), (102, 88, 39), (103, 21, 50), (15, 27, 46), (28, 94, 14), (40, 28, 14), (77, 101, 104), (12, 84, 2), (57, 72, 73), (35, 68, 25), (22, 1, 106)])
me_cube.polygons.foreach_set('use_smooth', [True] * 198)
me_cube.materials.append(mat_material)
me_cube.use_remesh_preserve_volume = False
me_cube.use_remesh_preserve_attributes = False
me_cube.use_mirror_vertex_groups = False
me_cube.update()

# ---- objects
ob_cube_001 = bpy.data.objects.new('Cube.001', me_cube_001)
ob_cube = bpy.data.objects.new('Cube', me_cube)
ob_lamp = bpy.data.objects.new('Lamp', light_lamp)
ob_camera = bpy.data.objects.new('Camera', cam_camera)

# ---- transforms, parenting, visibility, modifiers, constraints
ob_cube_001.location = (0.0, 0.0, 0.0)
ob_cube_001.lineart.crease_threshold = 0.0
ob_cube.location = (20.58, 0.0, 0.0)
ob_cube.lock_rotations_4d = False
ob_cube.empty_display_type = 'ARROWS'
ob_cube.lineart.crease_threshold = 0.0
ob_lamp.location = (4.076, 1.005, 5.904)
ob_lamp.rotation_euler = (0.6503, 0.05522, 1.866)
ob_lamp.lock_rotations_4d = False
ob_lamp.empty_display_type = 'ARROWS'
ob_lamp.color = (0.0, 0.0, 0.0, 0.0)
ob_lamp.lineart.crease_threshold = 0.0
ob_camera.location = (7.481, -6.508, 5.344)
ob_camera.rotation_euler = (1.109, 0.01082, 0.8149)
ob_camera.lock_rotations_4d = False
ob_camera.empty_display_type = 'ARROWS'
ob_camera.color = (0.0, 0.0, 0.0, 0.0)
ob_camera.display_type = 'WIRE'
ob_camera.lineart.crease_threshold = 0.0

# ---- collection membership
col_collection_1.objects.link(ob_cube_001)
col_collection_1.objects.link(ob_cube)
col_collection_1.objects.link(ob_lamp)
col_collection_1.objects.link(ob_camera)

# ---- scene / render settings (as saved in the file)
scene.camera = ob_camera
scene.frame_start = 1; scene.frame_end = 250; scene.frame_set(1)
scene.render.engine = 'BLENDER_EEVEE_NEXT'
scene.render.resolution_percentage = 50
scene.render.dither_intensity = 0.0
scene.cycles.use_denoising = False
scene.cycles.samples = 10
scene.cycles.sampling_pattern = 'TABULATED_SOBOL'
scene.cycles.light_sampling_threshold = 0.0
scene.cycles.use_adaptive_sampling = False
scene.cycles.use_light_tree = False
scene.cycles.blur_glossy = 0.0
scene.cycles.pixel_filter_type = 'GAUSSIAN'
scene.cycles.sample_clamp_indirect = 0.0
scene.view_settings.view_transform = 'Standard'
bpy.context.view_layer.update()
